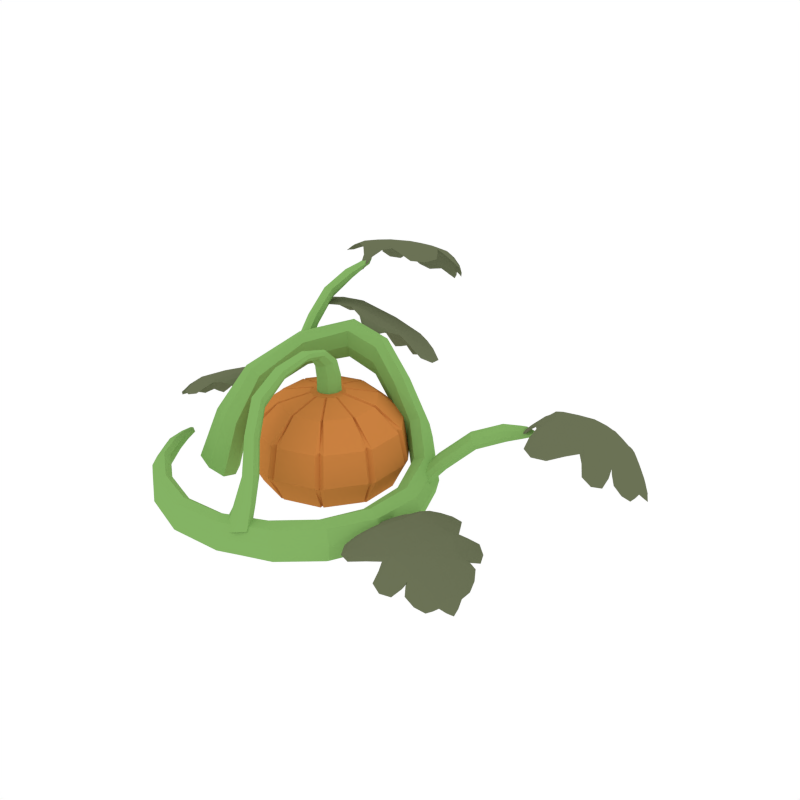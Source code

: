 # Source: Pumpkin_4.blend  (saved by Blender 2.79.0; exported with 4.5.12 LTS)
import bpy
from mathutils import Matrix  # noqa: F401  (used for matrix-valued properties, if any)

bpy.ops.wm.read_factory_settings(use_empty=True)
scene = bpy.context.scene
scene.name = 'Scene'

# ---- collections
col_collection_1 = bpy.data.collections.new('Collection 1'); scene.collection.children.link(col_collection_1)

# ---- materials (node trees are filled in below, after node groups)
mat_orange = bpy.data.materials.new('Orange')
mat_orange.alpha_threshold = 0.0
mat_orange.diffuse_color = (0.6038, 0.2232, 0.05286, 1.0)
mat_orange.roughness = 0.5
mat_green = bpy.data.materials.new('Green')
mat_green.alpha_threshold = 0.0
mat_green.diffuse_color = (0.2316, 0.448, 0.1265, 1.0)
mat_green.roughness = 0.5
mat_darkgreen = bpy.data.materials.new('DarkGreen')
mat_darkgreen.alpha_threshold = 0.0
mat_darkgreen.diffuse_color = (0.1472, 0.1679, 0.09201, 1.0)
mat_darkgreen.roughness = 0.5

# ---- material node trees

# ---- world
world_world = bpy.data.worlds.new('World'); scene.world = world_world
world_world.color = (1.0, 1.0, 1.0)
world_world.use_sun_shadow = False
world_world.sun_shadow_jitter_overblur = 0.0
world_world.cycles.sampling_method = 'NONE'
world_world.cycles.sample_map_resolution = 256

# ---- meshes
me_cylinder = bpy.data.meshes.new('Cylinder')
me_cylinder.from_pydata([(5.296e-09, 0.09004, 0.002406), (3.59e-09, 0.1205, 0.2647), (0.05292, 0.07284, 0.002406), (0.07083, 0.0975, 0.2647), (0.08563, 0.02782, 0.002406), (0.1146, 0.03724, 0.2647), (0.08563, -0.02782, 0.002406), (0.1146, -0.03724, 0.2647), (0.05292, -0.07284, 0.002406), (0.07083, -0.0975, 0.2647), (-2.575e-09, -0.09004, 0.002406), (-6.945e-09, -0.1205, 0.2647), (-0.05292, -0.07284, 0.002406), (-0.07083, -0.0975, 0.2647), (-0.08563, -0.02782, 0.002406), (-0.1146, -0.03724, 0.2647), (-0.08563, 0.02782, 0.002406), (-0.1146, 0.03724, 0.2647), (-0.05292, 0.07284, 0.002406), (-0.07083, 0.0975, 0.2647), (3.803e-09, 0.169, 0.04235), (0.09936, 0.1368, 0.04235), (0.1608, 0.05224, 0.04235), (0.1608, -0.05224, 0.04235), (0.09936, -0.1368, 0.04235), (-1.097e-08, -0.169, 0.04235), (-0.09936, -0.1368, 0.04235), (-0.1608, -0.05224, 0.04235), (-0.1608, 0.05224, 0.04235), (-0.09936, 0.1368, 0.04235), (2.146e-09, 0.2099, 0.1126), (0.1234, 0.1698, 0.1126), (0.1996, 0.06486, 0.1126), (0.1996, -0.06486, 0.1126), (0.1234, -0.1698, 0.1126), (-1.62e-08, -0.2099, 0.1126), (-0.1234, -0.1698, 0.1126), (-0.1996, -0.06486, 0.1126), (-0.1996, 0.06486, 0.1126), (-0.1234, 0.1698, 0.1126), (1.13e-09, 0.19, 0.21), (0.1117, 0.1537, 0.21), (0.1807, 0.05872, 0.21), (0.1807, -0.05872, 0.21), (0.1117, -0.1537, 0.21), (-1.548e-08, -0.19, 0.21), (-0.1117, -0.1537, 0.21), (-0.1807, -0.05872, 0.21), (-0.1807, 0.05872, 0.21), (-0.1117, 0.1537, 0.21), (0.02107, 0.029, 0.2851), (4.031e-09, 0.03584, 0.2851), (0.03409, 0.01108, 0.2851), (0.03409, -0.01108, 0.2851), (0.02107, -0.029, 0.2851), (8.973e-10, -0.03584, 0.2851), (-0.02107, -0.029, 0.2851), (-0.03409, -0.01108, 0.2851), (-0.03409, 0.01108, 0.2851), (-0.02107, 0.029, 0.2851), (0.1728, 0.05224, 0.04235), (0.09768, 0.02782, 0.002406), (0.09768, -0.02782, 0.002406), (0.1267, -0.03724, 0.2647), (0.1267, 0.03724, 0.2647), (0.1728, -0.05224, 0.04235), (0.2105, 0.05682, 0.1186), (0.2105, -0.05682, 0.1186), (0.1939, 0.05145, 0.204), (0.1939, -0.05145, 0.204), (0.04614, -0.01108, 0.2851), (0.04614, 0.01108, 0.2851), (0.1704, -0.05921, 0.04443), (0.09523, -0.0348, 0.004488), (0.06252, -0.07982, 0.004488), (0.08044, -0.1045, 0.2668), (0.1242, -0.04422, 0.2668), (0.109, -0.1437, 0.04443), (0.2035, -0.07765, 0.1207), (0.1367, -0.1696, 0.1207), (0.187, -0.07227, 0.2061), (0.1265, -0.1555, 0.2061), (0.03067, -0.03597, 0.2872), (0.04369, -0.01805, 0.2872), (0.103, -0.148, 0.04443), (0.05659, -0.08413, 0.004488), (0.003667, -0.1013, 0.004488), (0.003667, -0.1318, 0.2668), (0.0745, -0.1088, 0.2668), (0.003667, -0.1803, 0.04443), (0.119, -0.1825, 0.1207), (0.01095, -0.2176, 0.1207), (0.1088, -0.1684, 0.2061), (0.01095, -0.2002, 0.2061), (0.003667, -0.04713, 0.2872), (0.02473, -0.04028, 0.2872), (-0.003667, -0.1803, 0.04443), (-0.003667, -0.1013, 0.004488), (-0.05659, -0.08413, 0.004488), (-0.0745, -0.1088, 0.2668), (-0.003667, -0.1318, 0.2668), (-0.103, -0.148, 0.04443), (-0.01095, -0.2176, 0.1207), (-0.119, -0.1825, 0.1207), (-0.01095, -0.2002, 0.2061), (-0.1088, -0.1684, 0.2061), (-0.02473, -0.04028, 0.2872), (-0.003667, -0.04713, 0.2872), (-0.109, -0.1437, 0.04443), (-0.06252, -0.07982, 0.004488), (-0.09523, -0.0348, 0.004488), (-0.1242, -0.04422, 0.2668), (-0.08044, -0.1045, 0.2668), (-0.1704, -0.05921, 0.04443), (-0.133, -0.1768, 0.1146), (-0.2092, -0.07183, 0.1146), (-0.1213, -0.1607, 0.2121), (-0.1903, -0.0657, 0.2121), (-0.04369, -0.01805, 0.2872), (-0.03067, -0.03597, 0.2872), (-0.1726, -0.05224, 0.04443), (-0.0975, -0.02782, 0.004488), (-0.0975, 0.02782, 0.004488), (-0.1265, 0.03724, 0.2668), (-0.1265, -0.03724, 0.2668), (-0.1726, 0.05224, 0.04443), (-0.2103, -0.05682, 0.1207), (-0.2103, 0.05682, 0.1207), (-0.1938, -0.05145, 0.2061), (-0.1938, 0.05145, 0.2061), (-0.04595, 0.01108, 0.2872), (-0.04595, -0.01108, 0.2872), (-0.1704, 0.05921, 0.04443), (-0.09523, 0.0348, 0.004488), (-0.06252, 0.07982, 0.004488), (-0.08044, 0.1045, 0.2668), (-0.1242, 0.04422, 0.2668), (-0.109, 0.1437, 0.04443), (-0.2035, 0.07765, 0.1207), (-0.1367, 0.1696, 0.1207), (-0.187, 0.07227, 0.2061), (-0.1265, 0.1555, 0.2061), (-0.03067, 0.03597, 0.2872), (-0.04369, 0.01805, 0.2872), (-0.01095, 0.2002, 0.2061), (-0.003667, 0.1318, 0.2668), (-0.103, 0.148, 0.04443), (-0.05659, 0.08413, 0.004488), (-0.003667, 0.1013, 0.004488), (-0.0745, 0.1088, 0.2668), (-0.003667, 0.1803, 0.04443), (-0.119, 0.1825, 0.1207), (-0.01095, 0.2176, 0.1207), (-0.1088, 0.1684, 0.2061), (-0.003667, 0.04713, 0.2872), (-0.02473, 0.04028, 0.2872), (0.003667, 0.1013, 0.004488), (0.05659, 0.08413, 0.004488), (0.0745, 0.1088, 0.2668), (0.003667, 0.1318, 0.2668), (0.01095, 0.2002, 0.2061), (0.103, 0.148, 0.04443), (0.003667, 0.1803, 0.04443), (0.119, 0.1825, 0.1207), (0.01095, 0.2176, 0.1207), (0.1088, 0.1684, 0.2061), (0.02473, 0.04028, 0.2872), (0.003667, 0.04713, 0.2872), (0.109, 0.1437, 0.04443), (0.06252, 0.07982, 0.004488), (0.09523, 0.0348, 0.004488), (0.1242, 0.04422, 0.2668), (0.08044, 0.1045, 0.2668), (0.1704, 0.05921, 0.04443), (0.1367, 0.1696, 0.1207), (0.2035, 0.07765, 0.1207), (0.1265, 0.1555, 0.2061), (0.187, 0.07227, 0.2061), (0.04369, 0.01805, 0.2872), (0.03067, 0.03597, 0.2872), (0.2033, -0.2498, 0.1019), (0.1961, 0.1332, 0.2189), (-0.1588, 0.06594, 0.3793), (-0.2743, -0.1204, 0.1692), (0.2285, -0.2631, -0.001048), (0.1827, 0.1526, 0.102), (-0.1745, 0.1053, 0.2832), (-0.2982, -0.03779, 0.119), (0.2185, 0.1612, 0.1594), (-0.0239, -0.359, 0.04068), (-0.223, -0.09175, 0.1405), (-0.139, 0.064, 0.3211), (0.01746, 0.1578, 0.3144), (0.2456, -0.2699, 0.05208), (-0.3495, -0.06641, 0.1478), (0.2457, -0.0209, 0.05918), (-0.1942, 0.1073, 0.3414), (-0.3012, -0.3562, 0.03055), (-0.003222, -0.4069, 0.04216), (-0.006353, -0.3934, -0.006061), (-0.02077, -0.3725, 0.0889), (0.1603, 0.1246, 0.1615), (0.02731, 0.2184, 0.3359), (0.01274, 0.2015, 0.2686), (0.03203, 0.1747, 0.3817), (0.1862, -0.243, 0.04875), (0.3185, -0.01337, 0.05124), (0.2847, -0.01457, -0.002393), (0.2796, -0.0197, 0.1128), (-0.4793, -0.1705, 0.02817), (-0.2945, -0.3419, -0.007548), (-0.2764, -0.3118, 0.03656), (-0.2832, -0.3261, 0.07465), (-0.4964, -0.05306, 0.0281), (-0.4667, -0.1602, 0.003608), (-0.4366, -0.14, 0.03221), (-0.4492, -0.1503, 0.05677), (-0.02703, -0.2698, 0.2503), (-0.04427, -0.1451, 0.3815), (-0.01319, -0.2492, 0.2375), (0.01798, -0.2658, 0.263), (0.004149, -0.2864, 0.2759), (-0.02068, -0.03023, 0.3963), (-0.03014, -0.1395, 0.3621), (0.002951, -0.1513, 0.3856), (-0.01117, -0.1569, 0.405), (-0.2146, 0.1497, 0.3797), (-0.2203, 0.3098, 0.472), (-0.2076, 0.1678, 0.3573), (-0.1797, 0.1599, 0.3856), (-0.1867, 0.1418, 0.408), (-0.1732, 0.374, 0.5025), (-0.2108, 0.3189, 0.4553), (-0.1827, 0.307, 0.4683), (-0.1921, 0.298, 0.4849), (0.2868, 0.09583, 0.1557), (0.4163, 0.1899, 0.248), (0.2826, 0.1223, 0.1431), (0.3151, 0.1005, 0.1326), (0.3192, 0.07395, 0.1452), (0.4918, 0.229, 0.2413), (0.4138, 0.2057, 0.2341), (0.4339, 0.1879, 0.2146), (0.4365, 0.1722, 0.2285), (-0.02074, 0.001019, 0.3195), (-0.005796, -0.04534, 0.3895), (0.02559, -0.03591, 0.4053), (0.0107, -0.02079, 0.4121), (-0.005852, -0.02237, 0.3232), (0.02553, 0.004496, 0.3313), (0.01064, 0.02789, 0.3275), (0.06259, -0.3295, 0.126), (0.04364, -0.3566, 0.1268), (-0.0001834, -0.3474, 0.1024), (0.01877, -0.3202, 0.1016), (0.2513, -0.02191, 0.1026), (0.1023, -0.3276, 0.0959), (0.02657, 0.1573, 0.3612), (0.2294, -0.2613, 0.0898), (0.2175, 0.1486, 0.2023), (-0.1402, 0.0561, 0.3613), (0.2519, 0.08641, 0.1421), (-0.1812, 0.08562, 0.3733), (-0.2283, -0.1204, 0.1612), (-0.06276, 0.1597, 0.4121), (-0.3263, -0.0997, 0.1648), (-0.236, -0.04716, 0.2945), (-0.2933, -0.1736, 0.02369), (0.2583, -0.018, 0.01374), (0.1299, -0.3475, -0.001965), (0.01081, 0.1735, 0.2729), (0.247, -0.2717, 0.01352), (0.205, 0.1646, 0.117), (-0.1516, 0.08272, 0.2859), (0.2473, 0.0997, 0.02337), (-0.1934, 0.1181, 0.3045), (-0.2493, -0.05677, 0.1216), (-0.07996, 0.1908, 0.303), (-0.3411, -0.03946, 0.129), (-0.2531, 0.008093, 0.2187), (-0.3265, -0.058, 0.00184), (0.2859, 0.1047, 0.07807), (-0.08134, 0.2065, 0.3713), (0.09287, -0.3172, 0.04412), (0.1393, -0.3579, 0.04981), (-0.23, -0.1343, 0.00891), (-0.1985, -0.03151, 0.2514), (-0.06138, 0.144, 0.3439), (-0.3898, -0.09728, 0.01662), (0.2134, 0.08137, 0.08738), (-0.2906, -0.007557, 0.2618), (-0.1534, -0.3751, 0.08159), (-0.1559, -0.3939, -0.009275), (-0.1513, -0.36, 0.03823), (-0.1581, -0.409, 0.03409), (-0.01585, -0.3723, 0.005028), (-0.02679, -0.3577, 0.07671), (-0.01115, -0.3925, 0.07736), (-0.0004636, -0.4094, 0.006591), (0.1714, 0.1227, 0.2063), (0.03267, 0.1988, 0.3739), (0.1638, 0.1358, 0.1162), (0.01949, 0.2228, 0.2925), (0.0929, 0.1398, 0.2483), (0.1284, 0.1883, 0.2578), (0.1011, 0.1759, 0.1962), (0.1201, 0.1522, 0.3099), (0.1835, -0.2415, 0.08822), (0.3091, -0.0162, 0.09419), (0.2037, -0.2512, 0.01011), (0.3097, -0.01242, 0.01028), (0.2418, -0.1423, 0.05396), (0.308, -0.152, 0.05166), (0.2825, -0.1492, -0.001721), (0.2673, -0.1451, 0.1073), (-0.3889, -0.2447, 0.06681), (-0.4041, -0.2574, -0.002659), (-0.3785, -0.2324, 0.03483), (-0.4144, -0.2696, 0.02932), (-0.2937, -0.3438, 0.06174), (-0.3026, -0.3575, 0.0008632), (-0.2835, -0.3224, 0.004592), (-0.2755, -0.3123, 0.06702), (-0.4799, -0.07556, 0.04403), (-0.4938, -0.08166, 0.01321), (-0.4697, -0.06873, 0.02964), (-0.504, -0.08849, 0.0276), (-0.4668, -0.1623, 0.04835), (-0.4811, -0.1711, 0.009), (-0.4479, -0.1468, 0.01151), (-0.436, -0.1408, 0.0519), (0.03265, -0.3246, 0.194), (0.01547, -0.2865, 0.1662), (0.048, -0.3006, 0.1902), (0.0001218, -0.3105, 0.1699), (-0.01831, -0.2333, 0.3528), (-0.03811, -0.2023, 0.306), (-0.004636, -0.2182, 0.3323), (-0.05178, -0.2173, 0.3265), (-0.01423, -0.2827, 0.2664), (-0.02858, -0.2558, 0.2374), (0.006523, -0.2518, 0.2471), (0.01819, -0.2807, 0.2758), (0.005258, -0.07887, 0.4267), (-0.01185, -0.08066, 0.3939), (0.01996, -0.08417, 0.4132), (-0.02655, -0.07536, 0.4073), (-0.03043, -0.1522, 0.3979), (-0.0463, -0.1396, 0.3661), (-0.009245, -0.1438, 0.3689), (0.003343, -0.1573, 0.4013), (-0.154, 0.05349, 0.3575), (-0.175, 0.07999, 0.2979), (-0.1488, 0.07619, 0.3334), (-0.1802, 0.05729, 0.3219), (-0.2044, 0.2249, 0.4525), (-0.2247, 0.2495, 0.4116), (-0.1959, 0.2385, 0.4324), (-0.2332, 0.236, 0.4317), (-0.2019, 0.1417, 0.3994), (-0.2186, 0.1603, 0.3616), (-0.1914, 0.1688, 0.3658), (-0.1767, 0.1483, 0.404), (-0.1737, 0.3509, 0.5025), (-0.1868, 0.3643, 0.4864), (-0.1664, 0.3556, 0.4921), (-0.1941, 0.3597, 0.4968), (-0.2079, 0.3018, 0.4824), (-0.2232, 0.3171, 0.4606), (-0.1938, 0.3155, 0.4575), (-0.181, 0.2993, 0.48), (0.2648, 0.02085, 0.0701), (0.2221, 0.074, 0.06361), (0.2604, 0.05223, 0.0593), (0.2265, 0.04262, 0.0744), (0.3757, 0.1251, 0.2036), (0.3457, 0.1673, 0.2056), (0.3721, 0.1464, 0.1897), (0.3493, 0.146, 0.2194), (0.3044, 0.07872, 0.1532), (0.2762, 0.1141, 0.1523), (0.2982, 0.1185, 0.1343), (0.3248, 0.08128, 0.1366), (0.4817, 0.2089, 0.2359), (0.4686, 0.229, 0.2417), (0.4805, 0.2178, 0.2256), (0.4698, 0.2201, 0.2519), (0.4273, 0.1774, 0.2412), (0.4097, 0.202, 0.2465), (0.4235, 0.201, 0.2203), (0.4399, 0.1754, 0.2172), (0.01066, 0.01543, 0.3747), (-0.005838, -0.02783, 0.3616), (0.02555, -0.006397, 0.3739), (-0.02073, -0.006, 0.3623), (-0.00787, -0.0218, 0.4059), (-0.02193, -0.04008, 0.389), (0.01446, -0.04447, 0.3956), (0.02514, -0.02592, 0.4127), (0.01064, 0.02847, 0.2756), (-0.005852, -0.02295, 0.2796), (0.02553, 0.006081, 0.2831), (-0.02074, -0.0005657, 0.2721), (-0.007925, 0.0202, 0.3226), (-0.02199, -0.01729, 0.3193), (0.01441, -0.01489, 0.3282), (0.02509, 0.02301, 0.3314), (0.04588, -0.3854, 0.06697), (0.009381, -0.3523, 0.04035), (0.06947, -0.3553, 0.06605), (-0.01422, -0.3823, 0.04127), (0.04605, -0.3176, 0.1139), (0.06344, -0.3458, 0.1321), (0.01762, -0.3583, 0.1151), (-0.002293, -0.3319, 0.09553), (0.08808, -0.3151, 0.08174), (0.1234, -0.3451, 0.08559), (0.2803, 0.09664, 0.1223), (0.2224, 0.07949, 0.1322), (-0.05648, 0.1422, 0.3904), (-0.07334, 0.1849, 0.4066), (-0.2719, -0.03165, 0.2879), (-0.2043, -0.04885, 0.2822), (-0.2323, -0.1752, 0.01924), (-0.3626, -0.1431, 0.02267), (0.1093, -0.3294, 0.007932), (0.1436, -0.3605, 0.0126), (0.2733, 0.107, 0.03615), (0.2225, 0.08909, 0.04027), (-0.07127, 0.1614, 0.3042), (-0.08435, 0.2124, 0.3291), (-0.2862, 0.01055, 0.233), (-0.2158, -0.00818, 0.2233), (-0.2676, -0.08421, 0.0005059), (-0.3771, -0.0607, 0.008636), (-0.1562, -0.395, 0.06834), (-0.1513, -0.3599, 0.07213), (-0.1582, -0.4108, 0.0008802), (-0.153, -0.3724, 0.003286), (0.1041, 0.1383, 0.2933), (0.1314, 0.172, 0.2982), (0.09054, 0.1534, 0.2057), (0.1165, 0.1925, 0.215), (0.2433, -0.1421, 0.09543), (0.2951, -0.1491, 0.09199), (0.2569, -0.145, 0.01192), (0.3043, -0.1524, 0.0119), (-0.4038, -0.2594, 0.0557), (-0.3777, -0.2331, 0.06055), (-0.4161, -0.2705, 0.004312), (-0.3883, -0.241, 0.007736), (-0.4864, -0.1035, 0.04077), (-0.4622, -0.08855, 0.0428), (-0.497, -0.109, 0.01548), (-0.4717, -0.09283, 0.01706), (0.01314, -0.323, 0.1832), (0.04785, -0.3167, 0.1978), (-0.0009323, -0.2955, 0.1617), (0.03617, -0.287, 0.1776), (-0.03769, -0.2287, 0.3447), (-0.003873, -0.2301, 0.3492), (-0.05408, -0.2062, 0.3098), (-0.01718, -0.2061, 0.3139), (-0.01348, -0.07578, 0.4202), (0.01972, -0.08241, 0.4249), (-0.028, -0.07715, 0.3959), (0.008564, -0.08372, 0.4001), (-0.168, 0.05032, 0.3457), (-0.1453, 0.06328, 0.3544), (-0.1845, 0.06898, 0.301), (-0.1602, 0.08438, 0.3096), (-0.2203, 0.2274, 0.447), (-0.1935, 0.2286, 0.4479), (-0.2367, 0.2451, 0.4166), (-0.2076, 0.2477, 0.4168), (-0.1909, 0.3409, 0.4964), (-0.1707, 0.3382, 0.4936), (-0.2014, 0.3513, 0.4828), (-0.1801, 0.349, 0.4797), (0.2472, 0.02441, 0.07477), (0.2717, 0.03057, 0.06381), (0.2142, 0.06322, 0.07026), (0.2406, 0.07149, 0.05858), (0.3638, 0.1305, 0.2144), (0.3802, 0.1302, 0.1932), (0.3405, 0.1615, 0.2169), (0.3583, 0.1626, 0.1937), (0.4634, 0.2039, 0.2442), (0.4718, 0.2022, 0.2256), (0.4523, 0.22, 0.2486), (0.4612, 0.2187, 0.229), (-0.007911, 0.01008, 0.3687), (0.0251, 0.009969, 0.3774), (-0.02197, -0.02218, 0.3589), (0.01442, -0.02266, 0.3676), (-0.007925, 0.01945, 0.272), (0.02509, 0.02463, 0.2801), (-0.02199, -0.01892, 0.275), (0.01441, -0.01413, 0.2832), (0.01064, -0.3911, 0.05465), (0.07198, -0.3714, 0.07264), (-0.01816, -0.3668, 0.03409), (0.04604, -0.346, 0.05327), (-0.05442, 0.2409, 0.3746), (-0.07633, 0.3171, 0.3637), (-0.1067, 0.399, 0.3239), (-0.1373, 0.4454, 0.268), (-0.1629, 0.4696, 0.2136), (-0.05307, 0.2001, 0.3496), (-0.1938, 0.2671, 0.3966), (0.0515, 0.3204, 0.3071), (-0.2349, 0.3694, 0.3425), (-0.003543, 0.4205, 0.2568), (-0.2141, 0.4262, 0.2808), (-0.07464, 0.4573, 0.2265), (-0.3274, -0.02471, 0.2201), (-0.3779, 0.0009181, 0.2148), (-0.4344, 0.03423, 0.1889), (-0.4699, 0.05562, 0.1477), (-0.4909, 0.06896, 0.1058), (-0.3034, -0.03416, 0.1995), (-0.4095, -0.09235, 0.1988), (-0.3133, 0.08502, 0.2116), (-0.4809, -0.0516, 0.1625), (-0.3893, 0.1173, 0.1743), (-0.4973, 0.002763, 0.1328), (-0.4419, 0.106, 0.1379), (0.3215, -0.1223, 0.08244), (0.3872, -0.1387, 0.08431), (0.4643, -0.1628, 0.0629), (0.5166, -0.1782, 0.02003), (0.5504, -0.1881, -0.02584), (0.2939, -0.1177, 0.05444), (0.4034, -0.0235, 0.06766), (0.3335, -0.2517, 0.07346), (0.5012, -0.05217, 0.03605), (0.4346, -0.2695, 0.04173), (0.5376, -0.1103, 0.004847), (0.4984, -0.243, 0.005876), (0.5021, 0.235, 0.2668), (0.5763, 0.2607, 0.267), (0.6656, 0.2807, 0.2411), (0.7261, 0.2905, 0.1916), (0.7654, 0.2936, 0.1395), (0.4725, 0.2162, 0.2365), (0.5249, 0.3759, 0.2296), (0.5905, 0.1199, 0.2763), (0.6374, 0.4027, 0.1908), (0.6998, 0.159, 0.2364), (0.7067, 0.3648, 0.1624), (0.747, 0.2163, 0.1873), (-0.1806, 0.3873, 0.5213), (-0.1663, 0.4672, 0.5223), (-0.1412, 0.5574, 0.4958), (-0.1205, 0.6169, 0.4454), (-0.1043, 0.6536, 0.3925), (-0.1801, 0.3505, 0.4896), (-0.2919, 0.4727, 0.4855), (-0.03643, 0.4159, 0.5314), (-0.2605, 0.5872, 0.4469), (-0.01921, 0.5338, 0.4902), (-0.1924, 0.6333, 0.4169), (-0.04725, 0.6028, 0.4399), (-0.05136, 0.2399, 0.3833), (-0.07553, 0.3173, 0.3729), (-0.1077, 0.4003, 0.3324), (-0.1403, 0.4479, 0.2752), (-0.1676, 0.4726, 0.2195), (-0.04831, 0.1982, 0.3575), (-0.1945, 0.2675, 0.4061), (0.05462, 0.32, 0.3158), (-0.2388, 0.3712, 0.3507), (-0.001302, 0.4212, 0.2646), (-0.2197, 0.4289, 0.2871), (-0.07637, 0.4601, 0.2318), (-0.3259, -0.02529, 0.2288), (-0.3808, 0.001824, 0.2237), (-0.4397, 0.03601, 0.1964), (-0.4769, 0.05804, 0.1533), (-0.4987, 0.07162, 0.1103), (-0.2981, -0.03604, 0.2071), (-0.412, -0.09181, 0.2078), (-0.3149, 0.08574, 0.2209), (-0.4871, -0.0498, 0.1692), (-0.3946, 0.1195, 0.1817), (-0.505, 0.005194, 0.1374), (-0.4494, 0.1088, 0.1427), (0.3189, -0.1214, 0.09086), (0.3891, -0.1393, 0.09357), (0.4688, -0.1642, 0.07095), (0.5231, -0.1803, 0.02653), (0.5576, -0.1905, -0.02038), (0.2876, -0.1157, 0.06119), (0.4043, -0.02353, 0.07705), (0.3345, -0.2522, 0.08286), (0.5062, -0.05347, 0.04382), (0.4396, -0.2714, 0.04935), (0.5447, -0.1124, 0.01053), (0.5054, -0.2455, 0.01136), (0.4992, 0.2359, 0.2754), (0.5772, 0.2606, 0.2764), (0.6691, 0.28, 0.2495), (0.7319, 0.2892, 0.1987), (0.7722, 0.2919, 0.1455), (0.4665, 0.2179, 0.2435), (0.5238, 0.3767, 0.2389), (0.5917, 0.1195, 0.2857), (0.6402, 0.4026, 0.1994), (0.705, 0.1574, 0.2441), (0.7129, 0.3636, 0.1688), (0.7539, 0.2143, 0.1931), (-0.1819, 0.3873, 0.5306), (-0.168, 0.4679, 0.5316), (-0.1429, 0.5584, 0.5047), (-0.1221, 0.6184, 0.4539), (-0.106, 0.6555, 0.4007), (-0.181, 0.3499, 0.4987), (-0.2956, 0.4739, 0.4941), (-0.03603, 0.4159, 0.5409), (-0.265, 0.5892, 0.4546), (-0.01754, 0.5339, 0.4993), (-0.197, 0.6358, 0.424), (-0.04556, 0.6035, 0.4483), (-0.01031, 0.2494, 0.3635), (-0.09547, 0.2314, 0.3944), (-0.1515, 0.4769, 0.2017), (-0.1859, 0.4697, 0.214), (-0.05244, 0.1793, 0.3389), (-0.06418, 0.1964, 0.3585), (-0.0372, 0.202, 0.3486), (0.1006, 0.3057, 0.2842), (-0.2309, 0.2348, 0.4047), (-0.2245, 0.3108, 0.3918), (-0.1638, 0.2238, 0.4108), (0.053, 0.2702, 0.3321), (0.05311, 0.3702, 0.2908), (0.02116, 0.4247, 0.223), (-0.2854, 0.3584, 0.3353), (-0.2349, 0.3987, 0.3205), (-0.2388, 0.3419, 0.3727), (0.02487, 0.3987, 0.2762), (-0.02971, 0.443, 0.2453), (-0.06495, 0.4596, 0.2058), (-0.2423, 0.4197, 0.2772), (-0.2103, 0.449, 0.2439), (-0.2236, 0.4062, 0.3241), (-0.03591, 0.4462, 0.2557), (-0.1151, 0.4712, 0.2026), (-0.31, 0.005412, 0.2266), (-0.3433, -0.05541, 0.2222), (-0.4901, 0.08429, 0.1023), (-0.5037, 0.05959, 0.1004), (-0.289, -0.04102, 0.1907), (-0.306, -0.04468, 0.2026), (-0.2955, -0.02552, 0.204), (-0.2807, 0.1109, 0.2089), (-0.4103, -0.1271, 0.1916), (-0.4491, -0.08456, 0.1933), (-0.3724, -0.09961, 0.2133), (-0.2876, 0.056, 0.2246), (-0.3406, 0.1148, 0.2078), (-0.3786, 0.1432, 0.1591), (-0.4992, -0.07807, 0.1433), (-0.4967, -0.02908, 0.1518), (-0.4713, -0.07232, 0.1799), (-0.368, 0.1176, 0.1936), (-0.4159, 0.1192, 0.1624), (-0.4387, 0.12, 0.1273), (-0.5081, -0.01091, 0.1224), (-0.5063, 0.02882, 0.1118), (-0.4959, -0.02087, 0.1584), (-0.4221, 0.1143, 0.1682), (-0.4692, 0.1005, 0.1124), (0.3082, -0.161, 0.08765), (0.3322, -0.08265, 0.08565), (0.5529, -0.2066, -0.03017), (0.5627, -0.1747, -0.031), (0.2776, -0.1128, 0.0411), (0.2945, -0.1044, 0.0575), (0.287, -0.1291, 0.05813), (0.3028, -0.2896, 0.06546), (0.3966, 0.01671, 0.05769), (0.4512, -0.02276, 0.06638), (0.3566, -0.02428, 0.07832), (0.2953, -0.2246, 0.08341), (0.3727, -0.2792, 0.07291), (0.4307, -0.3022, 0.02222), (0.5178, -0.01737, 0.01488), (0.5256, -0.07452, 0.02583), (0.4818, -0.03112, 0.05404), (0.407, -0.2756, 0.06032), (0.4672, -0.2654, 0.03076), (0.4989, -0.2604, -0.007312), (0.5475, -0.09237, -0.006641), (0.5566, -0.1386, -0.01819), (0.5257, -0.08412, 0.03357), (0.4725, -0.2582, 0.03809), (0.5313, -0.2304, -0.02086), (0.5124, 0.1913, 0.2792), (0.489, 0.2795, 0.263), (0.7782, 0.2746, 0.1374), (0.7687, 0.3104, 0.1309), (0.4548, 0.2101, 0.2216), (0.4657, 0.2309, 0.2374), (0.4732, 0.2031, 0.2426), (0.5835, 0.06332, 0.2748), (0.494, 0.4074, 0.2123), (0.5697, 0.4039, 0.2241), (0.4789, 0.3487, 0.2443), (0.5377, 0.1236, 0.2853), (0.6446, 0.1158, 0.2767), (0.7155, 0.1205, 0.2197), (0.6322, 0.4404, 0.1605), (0.673, 0.3927, 0.1812), (0.6047, 0.4126, 0.2091), (0.676, 0.138, 0.2597), (0.7288, 0.1784, 0.2208), (0.7574, 0.1957, 0.1751), (0.7051, 0.3836, 0.146), (0.7413, 0.3431, 0.1399), (0.6783, 0.3853, 0.1913), (0.7296, 0.1897, 0.2273), (0.7713, 0.2408, 0.1531), (-0.137, 0.3774, 0.5339), (-0.2254, 0.3972, 0.518), (-0.08494, 0.6546, 0.3914), (-0.1204, 0.6625, 0.385), (-0.1813, 0.3339, 0.4755), (-0.1946, 0.3534, 0.4916), (-0.1665, 0.3471, 0.4967), (0.009849, 0.3831, 0.5301), (-0.3355, 0.4601, 0.4679), (-0.2973, 0.5263, 0.4797), (-0.2902, 0.4203, 0.4999), (-0.06456, 0.37, 0.5405), (-0.007898, 0.4618, 0.5318), (0.0207, 0.5286, 0.474), (-0.2988, 0.5997, 0.4165), (-0.2378, 0.6143, 0.4367), (-0.2877, 0.5622, 0.4648), (-0.01271, 0.5009, 0.5143), (-0.02405, 0.5667, 0.4752), (-0.02619, 0.6008, 0.4287), (-0.2134, 0.6393, 0.4011), (-0.1614, 0.653, 0.3946), (-0.228, 0.6161, 0.4463), (-0.03348, 0.5729, 0.4813), (-0.05933, 0.6334, 0.4069), (-0.06151, 0.2705, 0.3771), (-0.02216, 0.2475, 0.3641), (-0.05247, 0.2202, 0.3631), (-0.0859, 0.234, 0.3873), (-0.09325, 0.3652, 0.3431), (-0.003966, 0.3267, 0.3347), (-0.1461, 0.2959, 0.3867), (-0.1201, 0.4239, 0.3007), (-0.04077, 0.4131, 0.2923), (-0.1788, 0.3828, 0.3434), (-0.1532, 0.4614, 0.2357), (-0.09556, 0.454, 0.2481), (-0.1825, 0.435, 0.2807), (-0.1532, 0.4743, 0.2033), (-0.1789, 0.4689, 0.2124), (-0.05386, 0.185, 0.3396), (-0.06262, 0.1978, 0.3543), (-0.04234, 0.202, 0.3469), (0.08728, 0.3096, 0.2878), (-0.2214, 0.2427, 0.4003), (-0.2164, 0.2997, 0.3907), (-0.1713, 0.2346, 0.4049), (0.05182, 0.2829, 0.3236), (0.05196, 0.3579, 0.2927), (0.01408, 0.4235, 0.2296), (-0.2715, 0.3606, 0.3352), (-0.2338, 0.3908, 0.324), (-0.237, 0.3484, 0.363), (0.01708, 0.4041, 0.2693), (-0.02361, 0.4371, 0.2463), (-0.06695, 0.4582, 0.21), (-0.2336, 0.4206, 0.2768), (-0.2098, 0.4426, 0.2516), (-0.2199, 0.4106, 0.3116), (-0.04536, 0.4484, 0.2469), (-0.1043, 0.467, 0.2073), (-0.3463, -0.01648, 0.2228), (-0.3147, -0.001987, 0.2228), (-0.3152, -0.02889, 0.2109), (-0.3397, -0.04757, 0.2195), (-0.4111, 0.02024, 0.2016), (-0.3459, 0.05116, 0.2161), (-0.4017, -0.05161, 0.2087), (-0.4525, 0.04524, 0.1724), (-0.4073, 0.08421, 0.1874), (-0.4618, -0.01643, 0.1803), (-0.4836, 0.06399, 0.1228), (-0.4525, 0.08717, 0.1466), (-0.4871, 0.02345, 0.1426), (-0.4884, 0.07978, 0.1021), (-0.4985, 0.06127, 0.1007), (-0.294, -0.03879, 0.1911), (-0.3067, -0.04158, 0.2), (-0.2988, -0.02722, 0.201), (-0.2886, 0.1043, 0.2072), (-0.4096, -0.1185, 0.191), (-0.4384, -0.08669, 0.1925), (-0.3812, -0.09787, 0.2073), (-0.2937, 0.06312, 0.219), (-0.3333, 0.1071, 0.2064), (-0.3799, 0.1361, 0.1612), (-0.4929, -0.07193, 0.1465), (-0.4911, -0.03522, 0.1529), (-0.4723, -0.06754, 0.1738), (-0.3722, 0.1171, 0.1868), (-0.4078, 0.1181, 0.1637), (-0.4375, 0.1157, 0.129), (-0.5033, -0.008131, 0.1241), (-0.5021, 0.02167, 0.116), (-0.4944, -0.01554, 0.1508), (-0.4253, 0.1115, 0.1593), (-0.4605, 0.1012, 0.1177), (0.3453, -0.1267, 0.08868), (0.3122, -0.1515, 0.08424), (0.3072, -0.1208, 0.06966), (0.3301, -0.09277, 0.08274), (0.432, -0.1526, 0.07411), (0.3623, -0.2045, 0.08256), (0.4028, -0.07233, 0.07918), (0.4904, -0.1708, 0.04632), (0.4454, -0.227, 0.05858), (0.4851, -0.09757, 0.05521), (0.5382, -0.1843, -0.007007), (0.5046, -0.2189, 0.01714), (0.5294, -0.1369, 0.01559), (0.5504, -0.2013, -0.0304), (0.5577, -0.1775, -0.03103), (0.2834, -0.1146, 0.04289), (0.2959, -0.1082, 0.05505), (0.2903, -0.1268, 0.05553), (0.3104, -0.28, 0.06508), (0.3983, 0.006574, 0.0578), (0.4389, -0.0229, 0.06439), (0.3682, -0.02411, 0.07328), (0.3047, -0.2313, 0.07853), (0.3625, -0.2722, 0.07074), (0.4303, -0.2935, 0.02529), (0.5123, -0.02572, 0.01831), (0.5181, -0.06854, 0.02656), (0.4856, -0.03612, 0.04749), (0.4128, -0.2736, 0.05365), (0.4576, -0.2659, 0.03171), (0.4969, -0.2554, -0.005143), (0.5431, -0.09631, -0.004973), (0.55, -0.131, -0.01377), (0.527, -0.09019, 0.02489), (0.4772, -0.2538, 0.02859), (0.5213, -0.233, -0.01547), (0.5282, 0.2473, 0.273), (0.5105, 0.202, 0.274), (0.4871, 0.2244, 0.2532), (0.493, 0.2681, 0.2618), (0.6281, 0.2726, 0.2545), (0.5907, 0.1833, 0.2771), (0.5526, 0.3317, 0.2499), (0.6959, 0.2862, 0.2218), (0.6849, 0.2082, 0.2477), (0.6478, 0.3533, 0.2207), (0.751, 0.2931, 0.1609), (0.7385, 0.2445, 0.1956), (0.7141, 0.3365, 0.1793), (0.7732, 0.2798, 0.1365), (0.7661, 0.3066, 0.1316), (0.4609, 0.2111, 0.2237), (0.4689, 0.2268, 0.2354), (0.4746, 0.2059, 0.2393), (0.585, 0.07756, 0.2728), (0.5023, 0.3993, 0.2143), (0.5587, 0.3968, 0.2232), (0.4907, 0.3553, 0.2383), (0.5508, 0.1227, 0.2807), (0.6305, 0.117, 0.2743), (0.7101, 0.1306, 0.2221), (0.6328, 0.431, 0.1659), (0.6631, 0.3953, 0.1815), (0.6124, 0.4101, 0.2023), (0.6808, 0.1436, 0.2519), (0.7201, 0.1739, 0.2229), (0.7529, 0.2014, 0.177), (0.7038, 0.3792, 0.1487), (0.731, 0.3489, 0.144), (0.684, 0.3804, 0.1823), (0.7323, 0.1968, 0.2158), (0.7634, 0.2352, 0.1602), (-0.1777, 0.4176, 0.5281), (-0.1478, 0.38, 0.5284), (-0.1798, 0.3679, 0.5068), (-0.2138, 0.3947, 0.5165), (-0.1523, 0.5194, 0.5096), (-0.09176, 0.445, 0.5322), (-0.2398, 0.4779, 0.5056), (-0.1313, 0.5876, 0.476), (-0.06888, 0.5422, 0.5019), (-0.2129, 0.5741, 0.476), (-0.1109, 0.6405, 0.4142), (-0.0753, 0.6074, 0.4488), (-0.1654, 0.627, 0.4334), (-0.08947, 0.6539, 0.3896), (-0.1157, 0.6598, 0.3848), (-0.1808, 0.3382, 0.4768), (-0.1907, 0.3528, 0.4889), (-0.1697, 0.3481, 0.4926), (-0.001998, 0.3914, 0.528), (-0.3235, 0.4629, 0.4702), (-0.295, 0.5126, 0.479), (-0.2897, 0.4331, 0.4941), (-0.05761, 0.3815, 0.5358), (-0.01514, 0.4503, 0.5293), (0.009938, 0.53, 0.4759), (-0.2878, 0.596, 0.4223), (-0.2423, 0.607, 0.4373), (-0.2798, 0.5679, 0.4583), (-0.0147, 0.5091, 0.506), (-0.0233, 0.5585, 0.4767), (-0.03225, 0.6012, 0.4295), (-0.2067, 0.6371, 0.4036), (-0.1681, 0.6474, 0.3984), (-0.2179, 0.6198, 0.4372), (-0.03739, 0.5803, 0.4688), (-0.05668, 0.6256, 0.4131), (-0.05974, 0.2701, 0.3863), (-0.01974, 0.2468, 0.3706), (-0.04826, 0.2186, 0.3714), (-0.08375, 0.2333, 0.3939), (-0.09331, 0.3659, 0.3521), (-0.001957, 0.3266, 0.3438), (-0.1463, 0.2962, 0.3961), (-0.1221, 0.4258, 0.3086), (-0.04003, 0.4141, 0.3006), (-0.1815, 0.3844, 0.3518), (-0.1571, 0.4642, 0.2421), (-0.09765, 0.4565, 0.2547), (-0.1868, 0.4375, 0.2878), (-0.1567, 0.4766, 0.2075), (-0.1827, 0.4712, 0.2169), (-0.05015, 0.1835, 0.3455), (-0.059, 0.1963, 0.3602), (-0.03881, 0.2006, 0.3529), (0.09015, 0.3091, 0.2942), (-0.222, 0.2431, 0.4074), (-0.2173, 0.3002, 0.3977), (-0.1715, 0.2348, 0.412), (0.05422, 0.2825, 0.3302), (0.05423, 0.3576, 0.2992), (0.01645, 0.4239, 0.2352), (-0.2749, 0.3622, 0.3411), (-0.237, 0.3923, 0.33), (-0.2396, 0.3497, 0.3693), (0.01901, 0.4044, 0.2753), (-0.02217, 0.4378, 0.252), (-0.06822, 0.4605, 0.2133), (-0.2384, 0.4228, 0.2809), (-0.2141, 0.4447, 0.2562), (-0.2239, 0.4125, 0.3165), (-0.04625, 0.4503, 0.2512), (-0.1061, 0.4692, 0.2111), (-0.3475, -0.01615, 0.2319), (-0.3136, -0.002394, 0.2294), (-0.3111, -0.03034, 0.219), (-0.3386, -0.04804, 0.226), (-0.4151, 0.02157, 0.21), (-0.3483, 0.05205, 0.2252), (-0.4046, -0.05084, 0.2176), (-0.4589, 0.04742, 0.1789), (-0.4124, 0.08612, 0.1948), (-0.4675, -0.01469, 0.1874), (-0.4911, 0.06655, 0.1278), (-0.4596, 0.08974, 0.1521), (-0.4943, 0.02582, 0.148), (-0.4942, 0.0818, 0.1053), (-0.5044, 0.06326, 0.104), (-0.2898, -0.0403, 0.1965), (-0.3027, -0.04299, 0.2056), (-0.2948, -0.02862, 0.2067), (-0.2894, 0.1047, 0.2143), (-0.4112, -0.1182, 0.198), (-0.4406, -0.08618, 0.1992), (-0.3828, -0.09758, 0.2142), (-0.2947, 0.06357, 0.2261), (-0.3347, 0.1077, 0.2133), (-0.384, 0.1379, 0.1665), (-0.4978, -0.07053, 0.1513), (-0.496, -0.03376, 0.1577), (-0.4767, -0.0663, 0.1791), (-0.3757, 0.1185, 0.1926), (-0.4121, 0.1198, 0.1689), (-0.4433, 0.1179, 0.1321), (-0.5094, -0.006249, 0.127), (-0.508, 0.02355, 0.1192), (-0.5, -0.01377, 0.1543), (-0.4307, 0.1136, 0.1631), (-0.4662, 0.1033, 0.121), (0.3454, -0.1267, 0.09788), (0.3103, -0.1509, 0.09056), (0.3022, -0.1192, 0.0771), (0.3282, -0.09212, 0.08906), (0.4351, -0.1536, 0.08293), (0.3639, -0.2052, 0.09185), (0.4044, -0.07267, 0.08848), (0.4961, -0.1726, 0.05352), (0.45, -0.2287, 0.06651), (0.4896, -0.09886, 0.06321), (0.5451, -0.1866, -0.001077), (0.5112, -0.2211, 0.02336), (0.536, -0.1389, 0.02191), (0.5559, -0.2031, -0.02641), (0.5632, -0.1793, -0.02702), (0.2784, -0.1129, 0.04767), (0.2912, -0.1067, 0.06011), (0.2856, -0.1252, 0.06058), (0.3108, -0.2803, 0.07219), (0.3985, 0.00673, 0.06491), (0.4399, -0.02299, 0.07136), (0.3686, -0.02406, 0.08039), (0.3052, -0.2316, 0.08566), (0.3635, -0.2727, 0.07771), (0.4343, -0.2951, 0.03081), (0.5163, -0.02675, 0.02397), (0.5222, -0.06965, 0.03215), (0.489, -0.03697, 0.05354), (0.4162, -0.275, 0.0596), (0.4617, -0.2674, 0.0372), (0.5025, -0.2574, -0.001517), (0.5487, -0.09793, -0.001143), (0.5555, -0.1326, -0.009668), (0.5322, -0.09168, 0.02931), (0.4824, -0.2556, 0.03286), (0.5267, -0.2349, -0.01151), (0.5277, 0.2476, 0.2822), (0.5083, 0.2027, 0.2803), (0.4821, 0.2258, 0.2608), (0.4908, 0.2688, 0.2683), (0.6302, 0.2723, 0.2636), (0.592, 0.183, 0.2864), (0.5526, 0.332, 0.2593), (0.7008, 0.2852, 0.2295), (0.6893, 0.207, 0.2559), (0.6507, 0.353, 0.2293), (0.7575, 0.2916, 0.1673), (0.7447, 0.2429, 0.2023), (0.7199, 0.3353, 0.1862), (0.7784, 0.2785, 0.1409), (0.7713, 0.3054, 0.136), (0.4561, 0.2125, 0.2287), (0.4644, 0.2281, 0.2407), (0.47, 0.2072, 0.2445), (0.5857, 0.07728, 0.2799), (0.5008, 0.4, 0.2212), (0.558, 0.3973, 0.2301), (0.4898, 0.3559, 0.2453), (0.5513, 0.1225, 0.2878), (0.6319, 0.1166, 0.2813), (0.7144, 0.1293, 0.2275), (0.635, 0.4309, 0.1724), (0.6657, 0.3951, 0.1878), (0.614, 0.4101, 0.2089), (0.6844, 0.1425, 0.2578), (0.7243, 0.1727, 0.2284), (0.7585, 0.1998, 0.1808), (0.7087, 0.3783, 0.1532), (0.7359, 0.3479, 0.1486), (0.6884, 0.3796, 0.1874), (0.7373, 0.1954, 0.2203), (0.7687, 0.2337, 0.1645), (-0.1792, 0.418, 0.5374), (-0.1484, 0.3799, 0.5354), (-0.1809, 0.3675, 0.516), (-0.215, 0.3948, 0.5234), (-0.1539, 0.5203, 0.5188), (-0.09223, 0.4453, 0.5416), (-0.2427, 0.479, 0.5145), (-0.1329, 0.5889, 0.4847), (-0.06879, 0.5427, 0.5111), (-0.2162, 0.5757, 0.4845), (-0.1125, 0.6422, 0.4225), (-0.07519, 0.6085, 0.4575), (-0.1686, 0.629, 0.4414), (-0.09051, 0.6552, 0.3958), (-0.1175, 0.6613, 0.3909), (-0.1815, 0.3377, 0.4836), (-0.1914, 0.3524, 0.4957), (-0.1704, 0.3476, 0.4995), (-0.001341, 0.3912, 0.5352), (-0.3266, 0.4639, 0.4765), (-0.2978, 0.5136, 0.4854), (-0.2925, 0.434, 0.5006), (-0.05734, 0.3814, 0.543), (-0.01482, 0.4503, 0.5365), (0.01193, 0.5298, 0.4825), (-0.2917, 0.5977, 0.4278), (-0.2458, 0.6085, 0.4431), (-0.2831, 0.5694, 0.4643), (-0.01355, 0.5092, 0.5129), (-0.02196, 0.5586, 0.4834), (-0.03023, 0.6016, 0.4356), (-0.2108, 0.6392, 0.4083), (-0.1714, 0.6493, 0.4037), (-0.2214, 0.6217, 0.4425), (-0.03603, 0.5806, 0.4752), (-0.05552, 0.6261, 0.4193), (0.01807, 0.2684, 0.3557), (-0.02958, 0.2237, 0.3597), (-0.1291, 0.2371, 0.4092), (-0.07115, 0.2151, 0.3748), (0.01761, 0.3884, 0.2985), (-0.2089, 0.3397, 0.3813), (-0.04053, 0.4432, 0.2669), (-0.2098, 0.4069, 0.3289), (-0.1286, 0.474, 0.2118), (-0.1954, 0.4594, 0.2375), (-0.174, 0.4765, 0.1949), (-0.04191, 0.1864, 0.3389), (-0.0621, 0.1822, 0.3462), (0.08401, 0.2756, 0.3043), (-0.1983, 0.2152, 0.4069), (0.09342, 0.3431, 0.2778), (-0.2452, 0.2707, 0.4008), (0.03826, 0.4084, 0.2442), (-0.2767, 0.3405, 0.3595), (-0.007725, 0.439, 0.2206), (-0.2698, 0.3823, 0.3168), (-0.03699, 0.4518, 0.2294), (-0.2448, 0.407, 0.3067), (-0.09819, 0.467, 0.194), (-0.2271, 0.4364, 0.2511), (-0.3058, 0.03057, 0.2311), (-0.305, -0.01483, 0.216), (-0.3633, -0.07479, 0.2234), (-0.3212, -0.0444, 0.2139), (-0.3683, 0.1027, 0.2055), (-0.4569, -0.06028, 0.1938), (-0.4236, 0.1073, 0.1744), (-0.4902, -0.01476, 0.1655), (-0.4784, 0.09204, 0.1153), (-0.5046, 0.04325, 0.1128), (-0.5, 0.07442, 0.09136), (-0.288, -0.03236, 0.1944), (-0.2958, -0.04673, 0.1933), (-0.2733, 0.08251, 0.2147), (-0.3837, -0.1202, 0.1999), (-0.3048, 0.1266, 0.2068), (-0.4371, -0.1164, 0.1891), (-0.3635, 0.1382, 0.1766), (-0.4871, -0.08887, 0.1603), (-0.4005, 0.1358, 0.1511), (-0.5036, -0.0536, 0.1376), (-0.4232, 0.1239, 0.1503), (-0.5048, -0.02654, 0.1406), (-0.4576, 0.1098, 0.1107), (-0.5078, 0.01215, 0.1106), (0.309, -0.1909, 0.09298), (0.2989, -0.139, 0.07387), (0.3505, -0.0552, 0.08954), (0.3105, -0.1009, 0.0729), (0.4019, -0.2584, 0.07395), (0.4661, -0.04874, 0.06858), (0.4715, -0.2499, 0.04543), (0.5196, -0.09266, 0.04136), (0.5394, -0.2185, -0.01643), (0.5579, -0.1557, -0.01679), (0.5635, -0.1927, -0.04179), (0.2781, -0.123, 0.04551), (0.2837, -0.1045, 0.04504), (0.2866, -0.2587, 0.0704), (0.3665, 0.002299, 0.06378), (0.3346, -0.3017, 0.06686), (0.4303, 0.011, 0.05892), (0.4095, -0.3003, 0.04031), (0.4989, -0.007971, 0.03279), (0.4551, -0.2883, 0.01579), (0.5297, -0.0445, 0.009494), (0.4788, -0.2688, 0.01757), (0.5373, -0.07524, 0.01378), (0.5206, -0.2439, -0.02423), (0.5545, -0.119, -0.0199), (0.5309, 0.1651, 0.2898), (0.4903, 0.2036, 0.261), (0.4908, 0.3176, 0.262), (0.4788, 0.2465, 0.253), (0.6605, 0.1532, 0.2726), (0.5995, 0.3888, 0.2294), (0.7235, 0.1981, 0.2343), (0.6773, 0.3747, 0.2018), (0.7719, 0.2576, 0.1555), (0.7526, 0.3279, 0.1441), (0.7804, 0.2921, 0.1215), (0.4612, 0.2014, 0.2281), (0.4557, 0.2222, 0.2243), (0.5495, 0.08401, 0.2767), (0.4733, 0.3772, 0.2234), (0.6212, 0.07082, 0.2761), (0.5298, 0.4222, 0.2122), (0.6935, 0.1129, 0.241), (0.608, 0.4412, 0.1804), (0.7309, 0.147, 0.2086), (0.6597, 0.4208, 0.1579), (0.7424, 0.18, 0.2056), (0.6846, 0.3973, 0.1669), (0.7689, 0.2212, 0.1522), (0.7279, 0.3603, 0.1349), (-0.1046, 0.3826, 0.5449), (-0.1588, 0.3628, 0.5153), (-0.2575, 0.4167, 0.5173), (-0.2019, 0.3725, 0.5075), (-0.0333, 0.4936, 0.5275), (-0.2697, 0.5463, 0.485), (-0.04368, 0.5711, 0.4886), (-0.2197, 0.6102, 0.457), (-0.07339, 0.6413, 0.4096), (-0.1433, 0.6561, 0.3985), (-0.09895, 0.6645, 0.3754), (-0.1706, 0.3356, 0.4821), (-0.1917, 0.3403, 0.4783), (-0.02408, 0.3625, 0.5319), (-0.3181, 0.428, 0.4789), (0.02074, 0.4202, 0.5313), (-0.332, 0.4988, 0.4678), (0.01745, 0.5054, 0.4955), (-0.3108, 0.5785, 0.4363), (0.004419, 0.5544, 0.463), (-0.2687, 0.6151, 0.4138), (-0.0191, 0.5802, 0.4593), (-0.2351, 0.6274, 0.422), (-0.04339, 0.6226, 0.4058), (-0.1823, 0.6488, 0.3899), (0.004075, 0.2783, 0.3549), (-0.03634, 0.2232, 0.3585), (-0.1232, 0.251, 0.4012), (-0.06754, 0.2168, 0.3698), (-0.006453, 0.3849, 0.3074), (-0.1829, 0.3463, 0.3723), (-0.05399, 0.439, 0.2739), (-0.1895, 0.4094, 0.324), (-0.1248, 0.4691, 0.2199), (-0.1869, 0.4557, 0.2431), (-0.1693, 0.4736, 0.2015), (-0.04552, 0.1902, 0.3405), (-0.06051, 0.1871, 0.3459), (0.07637, 0.2863, 0.3044), (-0.1973, 0.2271, 0.404), (0.0806, 0.3384, 0.2835), (-0.2314, 0.2711, 0.3971), (0.02613, 0.4111, 0.2463), (-0.2646, 0.3476, 0.3534), (-0.006327, 0.4345, 0.229), (-0.2606, 0.3787, 0.3229), (-0.04686, 0.4523, 0.2286), (-0.2348, 0.4112, 0.2998), (-0.09147, 0.4645, 0.2012), (-0.2239, 0.4337, 0.2573), (-0.3171, 0.02737, 0.2268), (-0.3086, -0.01799, 0.2127), (-0.3671, -0.0642, 0.2201), (-0.3208, -0.04015, 0.2111), (-0.3772, 0.08484, 0.2036), (-0.4464, -0.04314, 0.1946), (-0.4264, 0.09468, 0.1744), (-0.4802, -0.004029, 0.1674), (-0.473, 0.08739, 0.1208), (-0.4976, 0.04197, 0.118), (-0.4959, 0.07212, 0.09644), (-0.2928, -0.03253, 0.1946), (-0.2987, -0.04317, 0.1939), (-0.2823, 0.0831, 0.2132), (-0.3895, -0.1141, 0.1988), (-0.308, 0.1157, 0.206), (-0.4302, -0.1091, 0.1896), (-0.3696, 0.132, 0.1746), (-0.4842, -0.07904, 0.1596), (-0.3965, 0.1312, 0.1565), (-0.4971, -0.0538, 0.1434), (-0.4268, 0.1182, 0.1468), (-0.501, -0.01909, 0.1387), (-0.4525, 0.1089, 0.1169), (-0.5046, 0.009124, 0.1151), (0.322, -0.1844, 0.09014), (0.3022, -0.1349, 0.07096), (0.358, -0.06648, 0.08714), (0.311, -0.1063, 0.07022), (0.4081, -0.2354, 0.07336), (0.4585, -0.07094, 0.06913), (0.4721, -0.2342, 0.04622), (0.511, -0.1071, 0.04296), (0.5319, -0.214, -0.01041), (0.5494, -0.1555, -0.01126), (0.5578, -0.1907, -0.03621), (0.2832, -0.122, 0.04689), (0.2873, -0.1082, 0.04654), (0.2973, -0.2571, 0.07041), (0.375, -0.003321, 0.06398), (0.3357, -0.2884, 0.06654), (0.4243, 0.0009189, 0.05919), (0.4153, -0.2914, 0.03919), (0.4985, -0.01984, 0.03216), (0.4488, -0.2837, 0.02183), (0.5217, -0.04566, 0.01563), (0.4824, -0.2611, 0.01416), (0.5354, -0.08446, 0.01145), (0.514, -0.2439, -0.01745), (0.5499, -0.116, -0.01495), (0.5398, 0.1791, 0.2851), (0.4908, 0.2085, 0.2572), (0.5051, 0.3116, 0.261), (0.4821, 0.2406, 0.2511), (0.6531, 0.1799, 0.2684), (0.6062, 0.3645, 0.2342), (0.7155, 0.2153, 0.2329), (0.6784, 0.3579, 0.2065), (0.7625, 0.2604, 0.1621), (0.7448, 0.3259, 0.1509), (0.7741, 0.2928, 0.1278), (0.4651, 0.2049, 0.2293), (0.461, 0.2204, 0.2264), (0.5589, 0.09226, 0.276), (0.4853, 0.3772, 0.2242), (0.6143, 0.08472, 0.2739), (0.5305, 0.4095, 0.2147), (0.694, 0.1256, 0.2382), (0.6154, 0.4304, 0.1816), (0.7223, 0.1498, 0.2153), (0.6533, 0.4169, 0.1654), (0.7418, 0.1901, 0.2004), (0.6888, 0.3882, 0.1658), (0.7628, 0.2198, 0.1602), (0.722, 0.3624, 0.1402), (-0.1125, 0.3969, 0.5402), (-0.1638, 0.3642, 0.5109), (-0.2446, 0.4263, 0.5165), (-0.1961, 0.3714, 0.5051), (-0.05922, 0.5001, 0.5231), (-0.2435, 0.541, 0.4899), (-0.06094, 0.5732, 0.4865), (-0.2017, 0.6043, 0.4614), (-0.07808, 0.6357, 0.4153), (-0.1422, 0.6495, 0.4046), (-0.1008, 0.6602, 0.3812), (-0.173, 0.3396, 0.4827), (-0.1885, 0.3431, 0.4799), (-0.02707, 0.3747, 0.5312), (-0.312, 0.4381, 0.48), (0.005431, 0.4207, 0.529), (-0.3197, 0.4931, 0.4705), (0.006884, 0.5127, 0.4923), (-0.2963, 0.58, 0.4377), (-0.001469, 0.5491, 0.4692), (-0.2665, 0.6079, 0.4215), (-0.02756, 0.5856, 0.4534), (-0.2228, 0.6276, 0.4207), (-0.04406, 0.6179, 0.4131), (-0.1846, 0.6453, 0.395), (0.006095, 0.2779, 0.3625), (-0.03321, 0.2221, 0.3647), (-0.1224, 0.2508, 0.4091), (-0.06437, 0.2155, 0.376), (-0.004922, 0.3851, 0.3153), (-0.1844, 0.3472, 0.3804), (-0.05426, 0.4405, 0.2806), (-0.1928, 0.4113, 0.3309), (-0.1276, 0.4716, 0.2249), (-0.1908, 0.458, 0.2487), (-0.172, 0.4753, 0.2047), (-0.04283, 0.1892, 0.3449), (-0.05778, 0.186, 0.3503), (0.07836, 0.2859, 0.3092), (-0.1976, 0.2273, 0.4093), (0.08254, 0.3381, 0.2882), (-0.232, 0.2714, 0.4024), (0.02779, 0.4114, 0.2506), (-0.2669, 0.3486, 0.3579), (-0.00488, 0.4349, 0.2331), (-0.2631, 0.3799, 0.3272), (-0.04762, 0.4538, 0.2313), (-0.2381, 0.4127, 0.3031), (-0.09261, 0.4662, 0.2037), (-0.2273, 0.4353, 0.2605), (-0.3183, 0.02777, 0.2345), (-0.3055, -0.01907, 0.2188), (-0.3684, -0.06392, 0.2278), (-0.3177, -0.04126, 0.2172), (-0.3803, 0.08605, 0.2113), (-0.4503, -0.04203, 0.2019), (-0.4321, 0.09679, 0.1801), (-0.4861, -0.002148, 0.1729), (-0.4793, 0.08962, 0.1249), (-0.5039, 0.04408, 0.1222), (-0.5002, 0.0736, 0.09885), (-0.2897, -0.03361, 0.1987), (-0.2956, -0.04426, 0.198), (-0.2829, 0.0834, 0.2184), (-0.3906, -0.114, 0.204), (-0.3088, 0.1161, 0.2111), (-0.4316, -0.1089, 0.1947), (-0.3724, 0.1331, 0.1787), (-0.4877, -0.07806, 0.1634), (-0.3997, 0.1325, 0.1603), (-0.5008, -0.05273, 0.1469), (-0.431, 0.1198, 0.1493), (-0.5053, -0.01774, 0.1411), (-0.4568, 0.1105, 0.1192), (-0.509, 0.01052, 0.1173), (0.3222, -0.1846, 0.09798), (0.2984, -0.1337, 0.07654), (0.3583, -0.06647, 0.09498), (0.3072, -0.1051, 0.07581), (0.4108, -0.2365, 0.08122), (0.4612, -0.07158, 0.07702), (0.4773, -0.2361, 0.05244), (0.5162, -0.1087, 0.04927), (0.5378, -0.216, -0.005558), (0.5553, -0.1574, -0.00634), (0.5619, -0.1921, -0.03326), (0.2796, -0.1208, 0.05051), (0.2838, -0.1071, 0.05016), (0.2975, -0.2573, 0.0757), (0.3752, -0.003227, 0.06925), (0.3362, -0.2886, 0.07176), (0.4247, 0.0009489, 0.06441), (0.4181, -0.2924, 0.04345), (0.5012, -0.02053, 0.0365), (0.4519, -0.2849, 0.02587), (0.5248, -0.04647, 0.01977), (0.4864, -0.2626, 0.01706), (0.5394, -0.08561, 0.01448), (0.5181, -0.2454, -0.01469), (0.554, -0.1172, -0.01206), (0.5396, 0.1792, 0.293), (0.487, 0.2096, 0.2628), (0.5046, 0.3119, 0.2688), (0.4785, 0.2417, 0.2569), (0.6559, 0.1792, 0.2763), (0.607, 0.3646, 0.2424), (0.7203, 0.2139, 0.2395), (0.6825, 0.3572, 0.2134), (0.768, 0.259, 0.1674), (0.7502, 0.3247, 0.1562), (0.7779, 0.2919, 0.1311), (0.4616, 0.2059, 0.2331), (0.4576, 0.2214, 0.2302), (0.5593, 0.0921, 0.2813), (0.4844, 0.3777, 0.2293), (0.6151, 0.08445, 0.2791), (0.5297, 0.41, 0.2199), (0.697, 0.1247, 0.2424), (0.6168, 0.4304, 0.1864), (0.7255, 0.1488, 0.2193), (0.6552, 0.4168, 0.1701), (0.7458, 0.189, 0.2035), (0.6923, 0.3876, 0.1693), (0.7669, 0.2186, 0.1632), (0.7256, 0.3618, 0.1436), (-0.113, 0.397, 0.5482), (-0.1645, 0.3639, 0.5178), (-0.2469, 0.4269, 0.524), (-0.1969, 0.3711, 0.512), (-0.05936, 0.5004, 0.5314), (-0.2464, 0.5422, 0.4977), (-0.06051, 0.5737, 0.4946), (-0.2049, 0.606, 0.4686), (-0.07832, 0.6369, 0.4224), (-0.1447, 0.6513, 0.4113), (-0.1018, 0.6613, 0.3857), (-0.1734, 0.3392, 0.4877), (-0.189, 0.3427, 0.4849), (-0.0267, 0.3746, 0.5365), (-0.3142, 0.4388, 0.4847), (0.005823, 0.4207, 0.5343), (-0.322, 0.4939, 0.4752), (0.008094, 0.5127, 0.4973), (-0.299, 0.5812, 0.4419), (-0.0001728, 0.5491, 0.4741), (-0.2692, 0.6091, 0.4256), (-0.02625, 0.5858, 0.458), (-0.2257, 0.6291, 0.4244), (-0.04283, 0.6182, 0.4177), (-0.1874, 0.6468, 0.3987)], [], [(41, 31, 163, 165), (41, 3, 172, 176), (52, 53, 70, 71), (8, 6, 73, 74), (11, 45, 93, 87), (35, 45, 104, 102), (56, 57, 118, 119), (28, 16, 122, 125), (17, 48, 129, 123), (59, 51, 154, 155), (59, 19, 135, 142), (0, 2, 4, 6, 8, 10, 12, 14, 16, 18), (29, 18, 134, 137), (19, 59, 155, 149), (27, 37, 126, 120), (27, 14, 110, 113), (45, 11, 100, 104), (24, 34, 90, 84), (44, 34, 79, 81), (53, 7, 63, 70), (2, 21, 168, 169), (3, 41, 165, 158), (48, 17, 136, 140), (18, 29, 146, 147), (37, 47, 128, 126), (13, 56, 119, 112), (56, 13, 99, 106), (34, 44, 92, 90), (7, 53, 83, 76), (4, 22, 60, 61), (22, 4, 170, 173), (21, 2, 157, 161), (58, 59, 142, 143), (20, 0, 148, 150), (58, 17, 123, 130), (37, 27, 113, 115), (55, 56, 106, 107), (10, 8, 85, 86), (9, 44, 81, 75), (5, 52, 71, 64), (50, 52, 178, 179), (0, 20, 162, 156), (47, 37, 115, 117), (12, 10, 97, 98), (44, 9, 88, 92), (23, 33, 78, 72), (20, 30, 164, 162), (33, 23, 65, 67), (52, 5, 171, 178), (30, 20, 150, 152), (17, 58, 143, 136), (50, 51, 59, 58, 57, 56, 55, 54, 53, 52), (68, 64, 63, 69), (61, 60, 65, 62), (60, 66, 67, 65), (66, 68, 69, 67), (63, 64, 71, 70), (6, 4, 61, 62), (42, 5, 64, 68), (32, 42, 68, 66), (22, 32, 66, 60), (7, 43, 69, 63), (43, 33, 67, 69), (23, 6, 62, 65), (80, 76, 75, 81), (73, 72, 77, 74), (72, 78, 79, 77), (78, 80, 81, 79), (75, 76, 83, 82), (34, 24, 77, 79), (53, 54, 82, 83), (43, 7, 76, 80), (24, 8, 74, 77), (54, 9, 75, 82), (33, 43, 80, 78), (6, 23, 72, 73), (92, 88, 87, 93), (85, 84, 89, 86), (84, 90, 91, 89), (90, 92, 93, 91), (87, 88, 95, 94), (45, 35, 91, 93), (55, 11, 87, 94), (35, 25, 89, 91), (25, 10, 86, 89), (8, 24, 84, 85), (9, 54, 95, 88), (54, 55, 94, 95), (104, 100, 99, 105), (97, 96, 101, 98), (96, 102, 103, 101), (102, 104, 105, 103), (99, 100, 107, 106), (11, 55, 107, 100), (26, 12, 98, 101), (25, 35, 102, 96), (13, 46, 105, 99), (10, 25, 96, 97), (46, 36, 103, 105), (36, 26, 101, 103), (116, 112, 111, 117), (109, 108, 113, 110), (108, 114, 115, 113), (114, 116, 117, 115), (111, 112, 119, 118), (12, 26, 108, 109), (46, 13, 112, 116), (57, 15, 111, 118), (36, 46, 116, 114), (14, 12, 109, 110), (26, 36, 114, 108), (15, 47, 117, 111), (128, 124, 123, 129), (123, 124, 131, 130), (121, 120, 125, 122), (120, 126, 127, 125), (126, 128, 129, 127), (48, 38, 127, 129), (14, 27, 120, 121), (38, 28, 125, 127), (15, 57, 131, 124), (16, 14, 121, 122), (57, 58, 130, 131), (47, 15, 124, 128), (140, 136, 135, 141), (133, 132, 137, 134), (132, 138, 139, 137), (138, 140, 141, 139), (135, 136, 143, 142), (16, 28, 132, 133), (38, 48, 140, 138), (28, 38, 138, 132), (19, 49, 141, 135), (49, 39, 139, 141), (18, 16, 133, 134), (39, 29, 137, 139), (153, 149, 145, 144), (147, 146, 150, 148), (146, 151, 152, 150), (151, 153, 144, 152), (145, 149, 155, 154), (51, 1, 145, 154), (49, 19, 149, 153), (0, 18, 147, 148), (39, 49, 153, 151), (29, 39, 151, 146), (1, 40, 144, 145), (40, 30, 152, 144), (160, 159, 158, 165), (156, 162, 161, 157), (162, 164, 163, 161), (164, 160, 165, 163), (158, 159, 167, 166), (2, 0, 156, 157), (31, 21, 161, 163), (1, 51, 167, 159), (50, 3, 158, 166), (51, 50, 166, 167), (40, 1, 159, 160), (30, 40, 160, 164), (176, 172, 171, 177), (169, 168, 173, 170), (168, 174, 175, 173), (174, 176, 177, 175), (171, 172, 179, 178), (31, 41, 176, 174), (21, 31, 174, 168), (4, 2, 169, 170), (5, 42, 177, 171), (42, 32, 175, 177), (32, 22, 173, 175), (3, 50, 179, 172), (180, 314, 443, 307), (180, 307, 415, 256), (180, 256, 416, 258), (180, 258, 444, 314), (181, 306, 439, 299), (181, 299, 418, 261), (181, 261, 417, 259), (181, 259, 440, 306), (182, 266, 422, 260), (182, 260, 419, 264), (182, 264, 420, 262), (182, 262, 421, 266), (183, 267, 423, 263), (183, 263, 422, 266), (183, 266, 421, 265), (183, 265, 424, 267), (184, 309, 445, 313), (184, 313, 446, 271), (184, 271, 426, 269), (184, 269, 425, 309), (185, 301, 441, 305), (185, 305, 442, 272), (185, 272, 427, 274), (185, 274, 428, 301), (186, 273, 432, 279), (186, 279, 431, 275), (186, 275, 430, 277), (186, 277, 429, 273), (187, 276, 433, 280), (187, 280, 434, 278), (187, 278, 431, 279), (187, 279, 432, 276), (188, 304, 440, 259), (188, 259, 417, 281), (188, 281, 427, 272), (188, 272, 442, 304), (189, 296, 415, 283), (189, 283, 425, 295), (189, 295, 438, 293), (189, 293, 436, 296), (190, 286, 422, 263), (190, 263, 423, 285), (190, 285, 433, 276), (190, 276, 432, 286), (191, 287, 419, 260), (191, 260, 422, 286), (191, 286, 432, 273), (191, 273, 429, 287), (192, 303, 439, 257), (192, 257, 419, 287), (192, 287, 429, 270), (192, 270, 441, 303), (193, 312, 444, 258), (193, 258, 416, 284), (193, 284, 426, 271), (193, 271, 446, 312), (194, 288, 424, 265), (194, 265, 421, 290), (194, 290, 431, 278), (194, 278, 434, 288), (195, 311, 443, 255), (195, 255, 418, 289), (195, 289, 428, 268), (195, 268, 445, 311), (196, 290, 421, 262), (196, 262, 420, 282), (196, 282, 430, 275), (196, 275, 431, 290), (197, 320, 437, 294), (197, 294, 435, 319), (197, 319, 447, 318), (197, 318, 449, 320), (198, 298, 426, 284), (198, 284, 416, 297), (198, 297, 435, 294), (198, 294, 437, 298), (199, 295, 425, 269), (199, 269, 426, 298), (199, 298, 437, 292), (199, 292, 438, 295), (200, 297, 416, 256), (200, 256, 415, 296), (200, 296, 436, 291), (200, 291, 435, 297), (201, 289, 418, 299), (201, 299, 439, 303), (201, 303, 441, 301), (201, 301, 428, 289), (202, 282, 420, 300), (202, 300, 440, 304), (202, 304, 442, 302), (202, 302, 430, 282), (203, 270, 429, 277), (203, 277, 430, 302), (203, 302, 442, 305), (203, 305, 441, 270), (204, 264, 419, 257), (204, 257, 439, 306), (204, 306, 440, 300), (204, 300, 420, 264), (205, 283, 415, 307), (205, 307, 443, 311), (205, 311, 445, 309), (205, 309, 425, 283), (206, 281, 417, 308), (206, 308, 444, 312), (206, 312, 446, 310), (206, 310, 427, 281), (207, 268, 428, 274), (207, 274, 427, 310), (207, 310, 446, 313), (207, 313, 445, 268), (208, 261, 418, 255), (208, 255, 443, 314), (208, 314, 444, 308), (208, 308, 417, 261), (209, 328, 449, 318), (209, 318, 447, 327), (209, 327, 451, 326), (209, 326, 453, 328), (210, 321, 438, 292), (210, 292, 437, 320), (210, 320, 449, 316), (210, 316, 450, 321), (211, 322, 436, 293), (211, 293, 438, 321), (211, 321, 450, 317), (211, 317, 448, 322), (212, 319, 435, 291), (212, 291, 436, 322), (212, 322, 448, 315), (212, 315, 447, 319), (213, 326, 451, 323), (213, 323, 452, 325), (213, 325, 454, 324), (213, 324, 453, 326), (214, 329, 450, 316), (214, 316, 449, 328), (214, 328, 453, 324), (214, 324, 454, 329), (215, 330, 448, 317), (215, 317, 450, 329), (215, 329, 454, 325), (215, 325, 452, 330), (216, 327, 447, 315), (216, 315, 448, 330), (216, 330, 452, 323), (216, 323, 451, 327), (217, 340, 457, 334), (217, 334, 455, 339), (217, 339, 459, 338), (217, 338, 461, 340), (218, 348, 461, 338), (218, 338, 459, 347), (218, 347, 463, 346), (218, 346, 465, 348), (219, 341, 458, 332), (219, 332, 457, 340), (219, 340, 461, 336), (219, 336, 462, 341), (220, 342, 456, 333), (220, 333, 458, 341), (220, 341, 462, 337), (220, 337, 460, 342), (221, 339, 455, 331), (221, 331, 456, 342), (221, 342, 460, 335), (221, 335, 459, 339), (222, 396, 465, 346), (222, 346, 463, 395), (222, 395, 491, 394), (222, 394, 493, 396), (223, 349, 462, 336), (223, 336, 461, 348), (223, 348, 465, 344), (223, 344, 466, 349), (224, 350, 460, 337), (224, 337, 462, 349), (224, 349, 466, 345), (224, 345, 464, 350), (225, 347, 459, 335), (225, 335, 460, 350), (225, 350, 464, 343), (225, 343, 463, 347), (226, 360, 469, 354), (226, 354, 467, 359), (226, 359, 471, 358), (226, 358, 473, 360), (227, 368, 473, 358), (227, 358, 471, 367), (227, 367, 475, 366), (227, 366, 477, 368), (228, 361, 470, 352), (228, 352, 469, 360), (228, 360, 473, 356), (228, 356, 474, 361), (229, 362, 468, 353), (229, 353, 470, 361), (229, 361, 474, 357), (229, 357, 472, 362), (230, 359, 467, 351), (230, 351, 468, 362), (230, 362, 472, 355), (230, 355, 471, 359), (231, 366, 475, 363), (231, 363, 476, 365), (231, 365, 478, 364), (231, 364, 477, 366), (232, 369, 474, 356), (232, 356, 473, 368), (232, 368, 477, 364), (232, 364, 478, 369), (233, 370, 472, 357), (233, 357, 474, 369), (233, 369, 478, 365), (233, 365, 476, 370), (234, 367, 471, 355), (234, 355, 472, 370), (234, 370, 476, 363), (234, 363, 475, 367), (235, 380, 481, 374), (235, 374, 479, 379), (235, 379, 483, 378), (235, 378, 485, 380), (236, 388, 485, 378), (236, 378, 483, 387), (236, 387, 487, 386), (236, 386, 489, 388), (237, 381, 482, 372), (237, 372, 481, 380), (237, 380, 485, 376), (237, 376, 486, 381), (238, 382, 480, 373), (238, 373, 482, 381), (238, 381, 486, 377), (238, 377, 484, 382), (239, 379, 479, 371), (239, 371, 480, 382), (239, 382, 484, 375), (239, 375, 483, 379), (240, 386, 487, 383), (240, 383, 488, 385), (240, 385, 490, 384), (240, 384, 489, 386), (241, 389, 486, 376), (241, 376, 485, 388), (241, 388, 489, 384), (241, 384, 490, 389), (242, 390, 484, 377), (242, 377, 486, 389), (242, 389, 490, 385), (242, 385, 488, 390), (243, 387, 483, 375), (243, 375, 484, 390), (243, 390, 488, 383), (243, 383, 487, 387), (244, 404, 493, 394), (244, 394, 491, 403), (244, 403, 495, 402), (244, 402, 497, 404), (245, 397, 466, 344), (245, 344, 465, 396), (245, 396, 493, 392), (245, 392, 494, 397), (246, 398, 464, 345), (246, 345, 466, 397), (246, 397, 494, 393), (246, 393, 492, 398), (247, 395, 463, 343), (247, 343, 464, 398), (247, 398, 492, 391), (247, 391, 491, 395), (248, 405, 494, 392), (248, 392, 493, 404), (248, 404, 497, 400), (248, 400, 498, 405), (249, 406, 492, 393), (249, 393, 494, 405), (249, 405, 498, 401), (249, 401, 496, 406), (250, 403, 491, 391), (250, 391, 492, 406), (250, 406, 496, 399), (250, 399, 495, 403), (251, 411, 458, 333), (251, 333, 456, 412), (251, 412, 500, 409), (251, 409, 502, 411), (252, 412, 456, 331), (252, 331, 455, 413), (252, 413, 499, 407), (252, 407, 500, 412), (253, 413, 455, 334), (253, 334, 457, 414), (253, 414, 501, 410), (253, 410, 499, 413), (254, 414, 457, 332), (254, 332, 458, 411), (254, 411, 502, 408), (254, 408, 501, 414), (503, 748, 1233, 749), (503, 749, 1234, 750), (503, 750, 1236, 751), (503, 751, 1235, 748), (504, 753, 1233, 748), (504, 748, 1235, 754), (504, 754, 1238, 752), (504, 752, 1237, 753), (505, 756, 1237, 752), (505, 752, 1238, 757), (505, 757, 1240, 755), (505, 755, 1239, 756), (506, 759, 1239, 755), (506, 755, 1240, 760), (506, 760, 1242, 758), (506, 758, 1241, 759), (507, 761, 1241, 758), (507, 758, 1242, 762), (507, 762, 1243, 761), (508, 764, 1236, 750), (508, 750, 1234, 765), (508, 765, 1244, 763), (508, 763, 1245, 764), (509, 768, 1238, 754), (509, 754, 1235, 769), (509, 769, 1247, 767), (509, 767, 1249, 768), (510, 770, 1233, 753), (510, 753, 1237, 771), (510, 771, 1248, 766), (510, 766, 1246, 770), (511, 774, 1240, 757), (511, 757, 1238, 775), (511, 775, 1251, 773), (511, 773, 1253, 774), (512, 776, 1237, 756), (512, 756, 1239, 777), (512, 777, 1252, 772), (512, 772, 1250, 776), (513, 780, 1242, 760), (513, 760, 1240, 781), (513, 781, 1255, 779), (513, 779, 1257, 780), (514, 782, 1239, 759), (514, 759, 1241, 783), (514, 783, 1256, 778), (514, 778, 1254, 782), (515, 784, 1258, 785), (515, 785, 1259, 786), (515, 786, 1261, 787), (515, 787, 1260, 784), (516, 789, 1258, 784), (516, 784, 1260, 790), (516, 790, 1263, 788), (516, 788, 1262, 789), (517, 792, 1262, 788), (517, 788, 1263, 793), (517, 793, 1265, 791), (517, 791, 1264, 792), (518, 795, 1264, 791), (518, 791, 1265, 796), (518, 796, 1267, 794), (518, 794, 1266, 795), (519, 797, 1266, 794), (519, 794, 1267, 798), (519, 798, 1268, 797), (520, 800, 1261, 786), (520, 786, 1259, 801), (520, 801, 1269, 799), (520, 799, 1270, 800), (521, 804, 1263, 790), (521, 790, 1260, 805), (521, 805, 1272, 803), (521, 803, 1274, 804), (522, 806, 1258, 789), (522, 789, 1262, 807), (522, 807, 1273, 802), (522, 802, 1271, 806), (523, 810, 1265, 793), (523, 793, 1263, 811), (523, 811, 1276, 809), (523, 809, 1278, 810), (524, 812, 1262, 792), (524, 792, 1264, 813), (524, 813, 1277, 808), (524, 808, 1275, 812), (525, 816, 1267, 796), (525, 796, 1265, 817), (525, 817, 1280, 815), (525, 815, 1282, 816), (526, 818, 1264, 795), (526, 795, 1266, 819), (526, 819, 1281, 814), (526, 814, 1279, 818), (527, 820, 1283, 821), (527, 821, 1284, 822), (527, 822, 1286, 823), (527, 823, 1285, 820), (528, 825, 1283, 820), (528, 820, 1285, 826), (528, 826, 1288, 824), (528, 824, 1287, 825), (529, 828, 1287, 824), (529, 824, 1288, 829), (529, 829, 1290, 827), (529, 827, 1289, 828), (530, 831, 1289, 827), (530, 827, 1290, 832), (530, 832, 1292, 830), (530, 830, 1291, 831), (531, 833, 1291, 830), (531, 830, 1292, 834), (531, 834, 1293, 833), (532, 836, 1286, 822), (532, 822, 1284, 837), (532, 837, 1294, 835), (532, 835, 1295, 836), (533, 840, 1288, 826), (533, 826, 1285, 841), (533, 841, 1297, 839), (533, 839, 1299, 840), (534, 842, 1283, 825), (534, 825, 1287, 843), (534, 843, 1298, 838), (534, 838, 1296, 842), (535, 846, 1290, 829), (535, 829, 1288, 847), (535, 847, 1301, 845), (535, 845, 1303, 846), (536, 848, 1287, 828), (536, 828, 1289, 849), (536, 849, 1302, 844), (536, 844, 1300, 848), (537, 852, 1292, 832), (537, 832, 1290, 853), (537, 853, 1305, 851), (537, 851, 1307, 852), (538, 854, 1289, 831), (538, 831, 1291, 855), (538, 855, 1306, 850), (538, 850, 1304, 854), (539, 856, 1308, 857), (539, 857, 1309, 858), (539, 858, 1311, 859), (539, 859, 1310, 856), (540, 861, 1308, 856), (540, 856, 1310, 862), (540, 862, 1313, 860), (540, 860, 1312, 861), (541, 864, 1312, 860), (541, 860, 1313, 865), (541, 865, 1315, 863), (541, 863, 1314, 864), (542, 867, 1314, 863), (542, 863, 1315, 868), (542, 868, 1317, 866), (542, 866, 1316, 867), (543, 869, 1316, 866), (543, 866, 1317, 870), (543, 870, 1318, 869), (544, 872, 1311, 858), (544, 858, 1309, 873), (544, 873, 1319, 871), (544, 871, 1320, 872), (545, 876, 1313, 862), (545, 862, 1310, 877), (545, 877, 1322, 875), (545, 875, 1324, 876), (546, 878, 1308, 861), (546, 861, 1312, 879), (546, 879, 1323, 874), (546, 874, 1321, 878), (547, 882, 1315, 865), (547, 865, 1313, 883), (547, 883, 1326, 881), (547, 881, 1328, 882), (548, 884, 1312, 864), (548, 864, 1314, 885), (548, 885, 1327, 880), (548, 880, 1325, 884), (549, 888, 1317, 868), (549, 868, 1315, 889), (549, 889, 1330, 887), (549, 887, 1332, 888), (550, 890, 1314, 867), (550, 867, 1316, 891), (550, 891, 1331, 886), (550, 886, 1329, 890), (551, 892, 1333, 893), (551, 893, 1334, 894), (551, 894, 1336, 895), (551, 895, 1335, 892), (552, 897, 1333, 892), (552, 892, 1335, 898), (552, 898, 1338, 896), (552, 896, 1337, 897), (553, 900, 1337, 896), (553, 896, 1338, 901), (553, 901, 1340, 899), (553, 899, 1339, 900), (554, 903, 1339, 899), (554, 899, 1340, 904), (554, 904, 1342, 902), (554, 902, 1341, 903), (555, 905, 1341, 902), (555, 902, 1342, 906), (555, 906, 1343, 905), (556, 908, 1336, 894), (556, 894, 1334, 909), (556, 909, 1344, 907), (556, 907, 1345, 908), (557, 912, 1338, 898), (557, 898, 1335, 913), (557, 913, 1347, 911), (557, 911, 1349, 912), (558, 914, 1333, 897), (558, 897, 1337, 915), (558, 915, 1348, 910), (558, 910, 1346, 914), (559, 918, 1340, 901), (559, 901, 1338, 919), (559, 919, 1351, 917), (559, 917, 1353, 918), (560, 920, 1337, 900), (560, 900, 1339, 921), (560, 921, 1352, 916), (560, 916, 1350, 920), (561, 924, 1342, 904), (561, 904, 1340, 925), (561, 925, 1355, 923), (561, 923, 1357, 924), (562, 926, 1339, 903), (562, 903, 1341, 927), (562, 927, 1356, 922), (562, 922, 1354, 926), (563, 929, 1358, 928), (563, 928, 1360, 931), (563, 931, 1361, 930), (563, 930, 1359, 929), (564, 928, 1358, 933), (564, 933, 1362, 932), (564, 932, 1363, 934), (564, 934, 1360, 928), (565, 932, 1362, 936), (565, 936, 1364, 935), (565, 935, 1365, 937), (565, 937, 1363, 932), (566, 935, 1364, 939), (566, 939, 1366, 938), (566, 938, 1367, 940), (566, 940, 1365, 935), (567, 938, 1366, 941), (567, 941, 1368, 942), (567, 942, 1367, 938), (568, 930, 1361, 944), (568, 944, 1370, 943), (568, 943, 1369, 945), (568, 945, 1359, 930), (569, 934, 1363, 948), (569, 948, 1374, 947), (569, 947, 1372, 949), (569, 949, 1360, 934), (570, 933, 1358, 950), (570, 950, 1371, 946), (570, 946, 1373, 951), (570, 951, 1362, 933), (571, 937, 1365, 954), (571, 954, 1378, 953), (571, 953, 1376, 955), (571, 955, 1363, 937), (572, 936, 1362, 956), (572, 956, 1375, 952), (572, 952, 1377, 957), (572, 957, 1364, 936), (573, 940, 1367, 960), (573, 960, 1382, 959), (573, 959, 1380, 961), (573, 961, 1365, 940), (574, 939, 1364, 962), (574, 962, 1379, 958), (574, 958, 1381, 963), (574, 963, 1366, 939), (575, 965, 1383, 964), (575, 964, 1385, 967), (575, 967, 1386, 966), (575, 966, 1384, 965), (576, 964, 1383, 969), (576, 969, 1387, 968), (576, 968, 1388, 970), (576, 970, 1385, 964), (577, 968, 1387, 972), (577, 972, 1389, 971), (577, 971, 1390, 973), (577, 973, 1388, 968), (578, 971, 1389, 975), (578, 975, 1391, 974), (578, 974, 1392, 976), (578, 976, 1390, 971), (579, 974, 1391, 977), (579, 977, 1393, 978), (579, 978, 1392, 974), (580, 966, 1386, 980), (580, 980, 1395, 979), (580, 979, 1394, 981), (580, 981, 1384, 966), (581, 970, 1388, 984), (581, 984, 1399, 983), (581, 983, 1397, 985), (581, 985, 1385, 970), (582, 969, 1383, 986), (582, 986, 1396, 982), (582, 982, 1398, 987), (582, 987, 1387, 969), (583, 973, 1390, 990), (583, 990, 1403, 989), (583, 989, 1401, 991), (583, 991, 1388, 973), (584, 972, 1387, 992), (584, 992, 1400, 988), (584, 988, 1402, 993), (584, 993, 1389, 972), (585, 976, 1392, 996), (585, 996, 1407, 995), (585, 995, 1405, 997), (585, 997, 1390, 976), (586, 975, 1389, 998), (586, 998, 1404, 994), (586, 994, 1406, 999), (586, 999, 1391, 975), (587, 1001, 1408, 1000), (587, 1000, 1410, 1003), (587, 1003, 1411, 1002), (587, 1002, 1409, 1001), (588, 1000, 1408, 1005), (588, 1005, 1412, 1004), (588, 1004, 1413, 1006), (588, 1006, 1410, 1000), (589, 1004, 1412, 1008), (589, 1008, 1414, 1007), (589, 1007, 1415, 1009), (589, 1009, 1413, 1004), (590, 1007, 1414, 1011), (590, 1011, 1416, 1010), (590, 1010, 1417, 1012), (590, 1012, 1415, 1007), (591, 1010, 1416, 1013), (591, 1013, 1418, 1014), (591, 1014, 1417, 1010), (592, 1002, 1411, 1016), (592, 1016, 1420, 1015), (592, 1015, 1419, 1017), (592, 1017, 1409, 1002), (593, 1006, 1413, 1020), (593, 1020, 1424, 1019), (593, 1019, 1422, 1021), (593, 1021, 1410, 1006), (594, 1005, 1408, 1022), (594, 1022, 1421, 1018), (594, 1018, 1423, 1023), (594, 1023, 1412, 1005), (595, 1009, 1415, 1026), (595, 1026, 1428, 1025), (595, 1025, 1426, 1027), (595, 1027, 1413, 1009), (596, 1008, 1412, 1028), (596, 1028, 1425, 1024), (596, 1024, 1427, 1029), (596, 1029, 1414, 1008), (597, 1012, 1417, 1032), (597, 1032, 1432, 1031), (597, 1031, 1430, 1033), (597, 1033, 1415, 1012), (598, 1011, 1414, 1034), (598, 1034, 1429, 1030), (598, 1030, 1431, 1035), (598, 1035, 1416, 1011), (599, 1037, 1433, 1036), (599, 1036, 1435, 1039), (599, 1039, 1436, 1038), (599, 1038, 1434, 1037), (600, 1036, 1433, 1041), (600, 1041, 1437, 1040), (600, 1040, 1438, 1042), (600, 1042, 1435, 1036), (601, 1040, 1437, 1044), (601, 1044, 1439, 1043), (601, 1043, 1440, 1045), (601, 1045, 1438, 1040), (602, 1043, 1439, 1047), (602, 1047, 1441, 1046), (602, 1046, 1442, 1048), (602, 1048, 1440, 1043), (603, 1046, 1441, 1049), (603, 1049, 1443, 1050), (603, 1050, 1442, 1046), (604, 1038, 1436, 1052), (604, 1052, 1445, 1051), (604, 1051, 1444, 1053), (604, 1053, 1434, 1038), (605, 1042, 1438, 1056), (605, 1056, 1449, 1055), (605, 1055, 1447, 1057), (605, 1057, 1435, 1042), (606, 1041, 1433, 1058), (606, 1058, 1446, 1054), (606, 1054, 1448, 1059), (606, 1059, 1437, 1041), (607, 1045, 1440, 1062), (607, 1062, 1453, 1061), (607, 1061, 1451, 1063), (607, 1063, 1438, 1045), (608, 1044, 1437, 1064), (608, 1064, 1450, 1060), (608, 1060, 1452, 1065), (608, 1065, 1439, 1044), (609, 1048, 1442, 1068), (609, 1068, 1457, 1067), (609, 1067, 1455, 1069), (609, 1069, 1440, 1048), (610, 1047, 1439, 1070), (610, 1070, 1454, 1066), (610, 1066, 1456, 1071), (610, 1071, 1441, 1047), (611, 1073, 1458, 1072), (611, 1072, 1460, 1075), (611, 1075, 1461, 1074), (611, 1074, 1459, 1073), (612, 1072, 1458, 1077), (612, 1077, 1462, 1076), (612, 1076, 1463, 1078), (612, 1078, 1460, 1072), (613, 1076, 1462, 1080), (613, 1080, 1464, 1079), (613, 1079, 1465, 1081), (613, 1081, 1463, 1076), (614, 1079, 1464, 1083), (614, 1083, 1466, 1082), (614, 1082, 1467, 1084), (614, 1084, 1465, 1079), (615, 1082, 1466, 1085), (615, 1085, 1468, 1086), (615, 1086, 1467, 1082), (616, 1074, 1461, 1088), (616, 1088, 1470, 1087), (616, 1087, 1469, 1089), (616, 1089, 1459, 1074), (617, 1078, 1463, 1092), (617, 1092, 1474, 1091), (617, 1091, 1472, 1093), (617, 1093, 1460, 1078), (618, 1077, 1458, 1094), (618, 1094, 1471, 1090), (618, 1090, 1473, 1095), (618, 1095, 1462, 1077), (619, 1081, 1465, 1098), (619, 1098, 1478, 1097), (619, 1097, 1476, 1099), (619, 1099, 1463, 1081), (620, 1080, 1462, 1100), (620, 1100, 1475, 1096), (620, 1096, 1477, 1101), (620, 1101, 1464, 1080), (621, 1084, 1467, 1104), (621, 1104, 1482, 1103), (621, 1103, 1480, 1105), (621, 1105, 1465, 1084), (622, 1083, 1464, 1106), (622, 1106, 1479, 1102), (622, 1102, 1481, 1107), (622, 1107, 1466, 1083), (623, 1109, 1234, 749), (623, 749, 1233, 1108), (623, 1108, 1358, 929), (623, 929, 1359, 1109), (624, 1110, 1235, 751), (624, 751, 1236, 1111), (624, 1111, 1361, 931), (624, 931, 1360, 1110), (625, 1116, 1241, 761), (625, 761, 1243, 1118), (625, 1118, 1368, 941), (625, 941, 1366, 1116), (626, 1118, 1243, 762), (626, 762, 1242, 1117), (626, 1117, 1367, 942), (626, 942, 1368, 1118), (627, 1120, 1245, 763), (627, 763, 1244, 1119), (627, 1119, 1369, 943), (627, 943, 1370, 1120), (628, 1111, 1236, 764), (628, 764, 1245, 1120), (628, 1120, 1370, 944), (628, 944, 1361, 1111), (629, 1119, 1244, 765), (629, 765, 1234, 1109), (629, 1109, 1359, 945), (629, 945, 1369, 1119), (630, 1121, 1246, 766), (630, 766, 1248, 1123), (630, 1123, 1373, 946), (630, 946, 1371, 1121), (631, 1124, 1249, 767), (631, 767, 1247, 1122), (631, 1122, 1372, 947), (631, 947, 1374, 1124), (632, 1113, 1238, 768), (632, 768, 1249, 1124), (632, 1124, 1374, 948), (632, 948, 1363, 1113), (633, 1122, 1247, 769), (633, 769, 1235, 1110), (633, 1110, 1360, 949), (633, 949, 1372, 1122), (634, 1108, 1233, 770), (634, 770, 1246, 1121), (634, 1121, 1371, 950), (634, 950, 1358, 1108), (635, 1123, 1248, 771), (635, 771, 1237, 1112), (635, 1112, 1362, 951), (635, 951, 1373, 1123), (636, 1125, 1250, 772), (636, 772, 1252, 1127), (636, 1127, 1377, 952), (636, 952, 1375, 1125), (637, 1128, 1253, 773), (637, 773, 1251, 1126), (637, 1126, 1376, 953), (637, 953, 1378, 1128), (638, 1115, 1240, 774), (638, 774, 1253, 1128), (638, 1128, 1378, 954), (638, 954, 1365, 1115), (639, 1126, 1251, 775), (639, 775, 1238, 1113), (639, 1113, 1363, 955), (639, 955, 1376, 1126), (640, 1112, 1237, 776), (640, 776, 1250, 1125), (640, 1125, 1375, 956), (640, 956, 1362, 1112), (641, 1127, 1252, 777), (641, 777, 1239, 1114), (641, 1114, 1364, 957), (641, 957, 1377, 1127), (642, 1129, 1254, 778), (642, 778, 1256, 1131), (642, 1131, 1381, 958), (642, 958, 1379, 1129), (643, 1132, 1257, 779), (643, 779, 1255, 1130), (643, 1130, 1380, 959), (643, 959, 1382, 1132), (644, 1117, 1242, 780), (644, 780, 1257, 1132), (644, 1132, 1382, 960), (644, 960, 1367, 1117), (645, 1130, 1255, 781), (645, 781, 1240, 1115), (645, 1115, 1365, 961), (645, 961, 1380, 1130), (646, 1114, 1239, 782), (646, 782, 1254, 1129), (646, 1129, 1379, 962), (646, 962, 1364, 1114), (647, 1131, 1256, 783), (647, 783, 1241, 1116), (647, 1116, 1366, 963), (647, 963, 1381, 1131), (648, 1134, 1259, 785), (648, 785, 1258, 1133), (648, 1133, 1383, 965), (648, 965, 1384, 1134), (649, 1135, 1260, 787), (649, 787, 1261, 1136), (649, 1136, 1386, 967), (649, 967, 1385, 1135), (650, 1141, 1266, 797), (650, 797, 1268, 1143), (650, 1143, 1393, 977), (650, 977, 1391, 1141), (651, 1143, 1268, 798), (651, 798, 1267, 1142), (651, 1142, 1392, 978), (651, 978, 1393, 1143), (652, 1145, 1270, 799), (652, 799, 1269, 1144), (652, 1144, 1394, 979), (652, 979, 1395, 1145), (653, 1136, 1261, 800), (653, 800, 1270, 1145), (653, 1145, 1395, 980), (653, 980, 1386, 1136), (654, 1144, 1269, 801), (654, 801, 1259, 1134), (654, 1134, 1384, 981), (654, 981, 1394, 1144), (655, 1146, 1271, 802), (655, 802, 1273, 1148), (655, 1148, 1398, 982), (655, 982, 1396, 1146), (656, 1149, 1274, 803), (656, 803, 1272, 1147), (656, 1147, 1397, 983), (656, 983, 1399, 1149), (657, 1138, 1263, 804), (657, 804, 1274, 1149), (657, 1149, 1399, 984), (657, 984, 1388, 1138), (658, 1147, 1272, 805), (658, 805, 1260, 1135), (658, 1135, 1385, 985), (658, 985, 1397, 1147), (659, 1133, 1258, 806), (659, 806, 1271, 1146), (659, 1146, 1396, 986), (659, 986, 1383, 1133), (660, 1148, 1273, 807), (660, 807, 1262, 1137), (660, 1137, 1387, 987), (660, 987, 1398, 1148), (661, 1150, 1275, 808), (661, 808, 1277, 1152), (661, 1152, 1402, 988), (661, 988, 1400, 1150), (662, 1153, 1278, 809), (662, 809, 1276, 1151), (662, 1151, 1401, 989), (662, 989, 1403, 1153), (663, 1140, 1265, 810), (663, 810, 1278, 1153), (663, 1153, 1403, 990), (663, 990, 1390, 1140), (664, 1151, 1276, 811), (664, 811, 1263, 1138), (664, 1138, 1388, 991), (664, 991, 1401, 1151), (665, 1137, 1262, 812), (665, 812, 1275, 1150), (665, 1150, 1400, 992), (665, 992, 1387, 1137), (666, 1152, 1277, 813), (666, 813, 1264, 1139), (666, 1139, 1389, 993), (666, 993, 1402, 1152), (667, 1154, 1279, 814), (667, 814, 1281, 1156), (667, 1156, 1406, 994), (667, 994, 1404, 1154), (668, 1157, 1282, 815), (668, 815, 1280, 1155), (668, 1155, 1405, 995), (668, 995, 1407, 1157), (669, 1142, 1267, 816), (669, 816, 1282, 1157), (669, 1157, 1407, 996), (669, 996, 1392, 1142), (670, 1155, 1280, 817), (670, 817, 1265, 1140), (670, 1140, 1390, 997), (670, 997, 1405, 1155), (671, 1139, 1264, 818), (671, 818, 1279, 1154), (671, 1154, 1404, 998), (671, 998, 1389, 1139), (672, 1156, 1281, 819), (672, 819, 1266, 1141), (672, 1141, 1391, 999), (672, 999, 1406, 1156), (673, 1159, 1284, 821), (673, 821, 1283, 1158), (673, 1158, 1408, 1001), (673, 1001, 1409, 1159), (674, 1160, 1285, 823), (674, 823, 1286, 1161), (674, 1161, 1411, 1003), (674, 1003, 1410, 1160), (675, 1166, 1291, 833), (675, 833, 1293, 1168), (675, 1168, 1418, 1013), (675, 1013, 1416, 1166), (676, 1168, 1293, 834), (676, 834, 1292, 1167), (676, 1167, 1417, 1014), (676, 1014, 1418, 1168), (677, 1170, 1295, 835), (677, 835, 1294, 1169), (677, 1169, 1419, 1015), (677, 1015, 1420, 1170), (678, 1161, 1286, 836), (678, 836, 1295, 1170), (678, 1170, 1420, 1016), (678, 1016, 1411, 1161), (679, 1169, 1294, 837), (679, 837, 1284, 1159), (679, 1159, 1409, 1017), (679, 1017, 1419, 1169), (680, 1171, 1296, 838), (680, 838, 1298, 1173), (680, 1173, 1423, 1018), (680, 1018, 1421, 1171), (681, 1174, 1299, 839), (681, 839, 1297, 1172), (681, 1172, 1422, 1019), (681, 1019, 1424, 1174), (682, 1163, 1288, 840), (682, 840, 1299, 1174), (682, 1174, 1424, 1020), (682, 1020, 1413, 1163), (683, 1172, 1297, 841), (683, 841, 1285, 1160), (683, 1160, 1410, 1021), (683, 1021, 1422, 1172), (684, 1158, 1283, 842), (684, 842, 1296, 1171), (684, 1171, 1421, 1022), (684, 1022, 1408, 1158), (685, 1173, 1298, 843), (685, 843, 1287, 1162), (685, 1162, 1412, 1023), (685, 1023, 1423, 1173), (686, 1175, 1300, 844), (686, 844, 1302, 1177), (686, 1177, 1427, 1024), (686, 1024, 1425, 1175), (687, 1178, 1303, 845), (687, 845, 1301, 1176), (687, 1176, 1426, 1025), (687, 1025, 1428, 1178), (688, 1165, 1290, 846), (688, 846, 1303, 1178), (688, 1178, 1428, 1026), (688, 1026, 1415, 1165), (689, 1176, 1301, 847), (689, 847, 1288, 1163), (689, 1163, 1413, 1027), (689, 1027, 1426, 1176), (690, 1162, 1287, 848), (690, 848, 1300, 1175), (690, 1175, 1425, 1028), (690, 1028, 1412, 1162), (691, 1177, 1302, 849), (691, 849, 1289, 1164), (691, 1164, 1414, 1029), (691, 1029, 1427, 1177), (692, 1179, 1304, 850), (692, 850, 1306, 1181), (692, 1181, 1431, 1030), (692, 1030, 1429, 1179), (693, 1182, 1307, 851), (693, 851, 1305, 1180), (693, 1180, 1430, 1031), (693, 1031, 1432, 1182), (694, 1167, 1292, 852), (694, 852, 1307, 1182), (694, 1182, 1432, 1032), (694, 1032, 1417, 1167), (695, 1180, 1305, 853), (695, 853, 1290, 1165), (695, 1165, 1415, 1033), (695, 1033, 1430, 1180), (696, 1164, 1289, 854), (696, 854, 1304, 1179), (696, 1179, 1429, 1034), (696, 1034, 1414, 1164), (697, 1181, 1306, 855), (697, 855, 1291, 1166), (697, 1166, 1416, 1035), (697, 1035, 1431, 1181), (698, 1184, 1309, 857), (698, 857, 1308, 1183), (698, 1183, 1433, 1037), (698, 1037, 1434, 1184), (699, 1185, 1310, 859), (699, 859, 1311, 1186), (699, 1186, 1436, 1039), (699, 1039, 1435, 1185), (700, 1191, 1316, 869), (700, 869, 1318, 1193), (700, 1193, 1443, 1049), (700, 1049, 1441, 1191), (701, 1193, 1318, 870), (701, 870, 1317, 1192), (701, 1192, 1442, 1050), (701, 1050, 1443, 1193), (702, 1195, 1320, 871), (702, 871, 1319, 1194), (702, 1194, 1444, 1051), (702, 1051, 1445, 1195), (703, 1186, 1311, 872), (703, 872, 1320, 1195), (703, 1195, 1445, 1052), (703, 1052, 1436, 1186), (704, 1194, 1319, 873), (704, 873, 1309, 1184), (704, 1184, 1434, 1053), (704, 1053, 1444, 1194), (705, 1196, 1321, 874), (705, 874, 1323, 1198), (705, 1198, 1448, 1054), (705, 1054, 1446, 1196), (706, 1199, 1324, 875), (706, 875, 1322, 1197), (706, 1197, 1447, 1055), (706, 1055, 1449, 1199), (707, 1188, 1313, 876), (707, 876, 1324, 1199), (707, 1199, 1449, 1056), (707, 1056, 1438, 1188), (708, 1197, 1322, 877), (708, 877, 1310, 1185), (708, 1185, 1435, 1057), (708, 1057, 1447, 1197), (709, 1183, 1308, 878), (709, 878, 1321, 1196), (709, 1196, 1446, 1058), (709, 1058, 1433, 1183), (710, 1198, 1323, 879), (710, 879, 1312, 1187), (710, 1187, 1437, 1059), (710, 1059, 1448, 1198), (711, 1200, 1325, 880), (711, 880, 1327, 1202), (711, 1202, 1452, 1060), (711, 1060, 1450, 1200), (712, 1203, 1328, 881), (712, 881, 1326, 1201), (712, 1201, 1451, 1061), (712, 1061, 1453, 1203), (713, 1190, 1315, 882), (713, 882, 1328, 1203), (713, 1203, 1453, 1062), (713, 1062, 1440, 1190), (714, 1201, 1326, 883), (714, 883, 1313, 1188), (714, 1188, 1438, 1063), (714, 1063, 1451, 1201), (715, 1187, 1312, 884), (715, 884, 1325, 1200), (715, 1200, 1450, 1064), (715, 1064, 1437, 1187), (716, 1202, 1327, 885), (716, 885, 1314, 1189), (716, 1189, 1439, 1065), (716, 1065, 1452, 1202), (717, 1204, 1329, 886), (717, 886, 1331, 1206), (717, 1206, 1456, 1066), (717, 1066, 1454, 1204), (718, 1207, 1332, 887), (718, 887, 1330, 1205), (718, 1205, 1455, 1067), (718, 1067, 1457, 1207), (719, 1192, 1317, 888), (719, 888, 1332, 1207), (719, 1207, 1457, 1068), (719, 1068, 1442, 1192), (720, 1205, 1330, 889), (720, 889, 1315, 1190), (720, 1190, 1440, 1069), (720, 1069, 1455, 1205), (721, 1189, 1314, 890), (721, 890, 1329, 1204), (721, 1204, 1454, 1070), (721, 1070, 1439, 1189), (722, 1206, 1331, 891), (722, 891, 1316, 1191), (722, 1191, 1441, 1071), (722, 1071, 1456, 1206), (723, 1209, 1334, 893), (723, 893, 1333, 1208), (723, 1208, 1458, 1073), (723, 1073, 1459, 1209), (724, 1210, 1335, 895), (724, 895, 1336, 1211), (724, 1211, 1461, 1075), (724, 1075, 1460, 1210), (725, 1216, 1341, 905), (725, 905, 1343, 1218), (725, 1218, 1468, 1085), (725, 1085, 1466, 1216), (726, 1218, 1343, 906), (726, 906, 1342, 1217), (726, 1217, 1467, 1086), (726, 1086, 1468, 1218), (727, 1220, 1345, 907), (727, 907, 1344, 1219), (727, 1219, 1469, 1087), (727, 1087, 1470, 1220), (728, 1211, 1336, 908), (728, 908, 1345, 1220), (728, 1220, 1470, 1088), (728, 1088, 1461, 1211), (729, 1219, 1344, 909), (729, 909, 1334, 1209), (729, 1209, 1459, 1089), (729, 1089, 1469, 1219), (730, 1221, 1346, 910), (730, 910, 1348, 1223), (730, 1223, 1473, 1090), (730, 1090, 1471, 1221), (731, 1224, 1349, 911), (731, 911, 1347, 1222), (731, 1222, 1472, 1091), (731, 1091, 1474, 1224), (732, 1213, 1338, 912), (732, 912, 1349, 1224), (732, 1224, 1474, 1092), (732, 1092, 1463, 1213), (733, 1222, 1347, 913), (733, 913, 1335, 1210), (733, 1210, 1460, 1093), (733, 1093, 1472, 1222), (734, 1208, 1333, 914), (734, 914, 1346, 1221), (734, 1221, 1471, 1094), (734, 1094, 1458, 1208), (735, 1223, 1348, 915), (735, 915, 1337, 1212), (735, 1212, 1462, 1095), (735, 1095, 1473, 1223), (736, 1225, 1350, 916), (736, 916, 1352, 1227), (736, 1227, 1477, 1096), (736, 1096, 1475, 1225), (737, 1228, 1353, 917), (737, 917, 1351, 1226), (737, 1226, 1476, 1097), (737, 1097, 1478, 1228), (738, 1215, 1340, 918), (738, 918, 1353, 1228), (738, 1228, 1478, 1098), (738, 1098, 1465, 1215), (739, 1226, 1351, 919), (739, 919, 1338, 1213), (739, 1213, 1463, 1099), (739, 1099, 1476, 1226), (740, 1212, 1337, 920), (740, 920, 1350, 1225), (740, 1225, 1475, 1100), (740, 1100, 1462, 1212), (741, 1227, 1352, 921), (741, 921, 1339, 1214), (741, 1214, 1464, 1101), (741, 1101, 1477, 1227), (742, 1229, 1354, 922), (742, 922, 1356, 1231), (742, 1231, 1481, 1102), (742, 1102, 1479, 1229), (743, 1232, 1357, 923), (743, 923, 1355, 1230), (743, 1230, 1480, 1103), (743, 1103, 1482, 1232), (744, 1217, 1342, 924), (744, 924, 1357, 1232), (744, 1232, 1482, 1104), (744, 1104, 1467, 1217), (745, 1230, 1355, 925), (745, 925, 1340, 1215), (745, 1215, 1465, 1105), (745, 1105, 1480, 1230), (746, 1214, 1339, 926), (746, 926, 1354, 1229), (746, 1229, 1479, 1106), (746, 1106, 1464, 1214), (747, 1231, 1356, 927), (747, 927, 1341, 1216), (747, 1216, 1466, 1107), (747, 1107, 1481, 1231)])
me_cylinder.polygons.foreach_set('material_index', [0, 0, 0, 0, 0, 0, 0, 0, 0, 0, 0, 0, 0, 0, 0, 0, 0, 0, 0, 0, 0, 0, 0, 0, 0, 0, 0, 0, 0, 0, 0, 0, 0, 0, 0, 0, 0, 0, 0, 0, 0, 0, 0, 0, 0, 0, 0, 0, 0, 0, 0, 0, 0, 0, 0, 0, 0, 0, 0, 0, 0, 0, 0, 0, 0, 0, 0, 0, 0, 0, 0, 0, 0, 0, 0, 0, 0, 0, 0, 0, 0, 0, 0, 0, 0, 0, 0, 0, 0, 0, 0, 0, 0, 0, 0, 0, 0, 0, 0, 0, 0, 0, 0, 0, 0, 0, 0, 0, 0, 0, 0, 0, 0, 0, 0, 0, 0, 0, 0, 0, 0, 0, 0, 0, 0, 0, 0, 0, 0, 0, 0, 0, 0, 0, 0, 0, 0, 0, 0, 0, 0, 0, 0, 0, 0, 0, 0, 0, 0, 0, 0, 0, 0, 0, 0, 0, 0, 0, 0, 0, 0, 0, 0, 0, 0, 0, 0, 0, 0, 0, 0, 0, 1, 1, 1, 1, 1, 1, 1, 1, 1, 1, 1, 1, 1, 1, 1, 1, 1, 1, 1, 1, 1, 1, 1, 1, 1, 1, 1, 1, 1, 1, 1, 1, 1, 1, 1, 1, 1, 1, 1, 1, 1, 1, 1, 1, 1, 1, 1, 1, 1, 1, 1, 1, 1, 1, 1, 1, 1, 1, 1, 1, 1, 1, 1, 1, 1, 1, 1, 1, 1, 1, 1, 1, 1, 1, 1, 1, 1, 1, 1, 1, 1, 1, 1, 1, 1, 1, 1, 1, 1, 1, 1, 1, 1, 1, 1, 1, 1, 1, 1, 1, 1, 1, 1, 1, 1, 1, 1, 1, 1, 1, 1, 1, 1, 1, 1, 1, 1, 1, 1, 1, 1, 1, 1, 1, 1, 1, 1, 1, 1, 1, 1, 1, 1, 1, 1, 1, 1, 1, 1, 1, 1, 1, 1, 1, 1, 1, 1, 1, 1, 1, 1, 1, 1, 1, 1, 1, 1, 1, 1, 1, 1, 1, 1, 1, 1, 1, 1, 1, 1, 1, 1, 1, 1, 1, 1, 1, 1, 1, 1, 1, 1, 1, 1, 1, 1, 1, 1, 1, 1, 1, 1, 1, 1, 1, 1, 1, 1, 1, 1, 1, 1, 1, 1, 1, 1, 1, 1, 1, 1, 1, 1, 1, 1, 1, 1, 1, 1, 1, 1, 1, 1, 1, 1, 1, 1, 1, 1, 1, 1, 1, 1, 1, 1, 1, 1, 1, 1, 1, 1, 1, 1, 1, 1, 1, 1, 1, 1, 1, 1, 1, 1, 1, 1, 1, 1, 1, 1, 1, 1, 1, 1, 1, 1, 1, 1, 1, 1, 1, 1, 1, 1, 1, 1, 1, 1, 1, 1, 1, 1, 1, 1, 1, 1, 1, 1, 1, 1, 1, 1, 1, 1, 1, 1, 1, 1, 1, 1, 1, 1, 1, 2, 2, 2, 2, 2, 2, 2, 2, 2, 2, 2, 2, 2, 2, 2, 2, 2, 2, 2, 2, 2, 2, 2, 2, 2, 2, 2, 2, 2, 2, 2, 2, 2, 2, 2, 2, 2, 2, 2, 2, 2, 2, 2, 2, 2, 2, 2, 2, 2, 2, 2, 2, 2, 2, 2, 2, 2, 2, 2, 2, 2, 2, 2, 2, 2, 2, 2, 2, 2, 2, 2, 2, 2, 2, 2, 2, 2, 2, 2, 2, 2, 2, 2, 2, 2, 2, 2, 2, 2, 2, 2, 2, 2, 2, 2, 2, 2, 2, 2, 2, 2, 2, 2, 2, 2, 2, 2, 2, 2, 2, 2, 2, 2, 2, 2, 2, 2, 2, 2, 2, 2, 2, 2, 2, 2, 2, 2, 2, 2, 2, 2, 2, 2, 2, 2, 2, 2, 2, 2, 2, 2, 2, 2, 2, 2, 2, 2, 2, 2, 2, 2, 2, 2, 2, 2, 2, 2, 2, 2, 2, 2, 2, 2, 2, 2, 2, 2, 2, 2, 2, 2, 2, 2, 2, 2, 2, 2, 2, 2, 2, 2, 2, 2, 2, 2, 2, 2, 2, 2, 2, 2, 2, 2, 2, 2, 2, 2, 2, 2, 2, 2, 2, 2, 2, 2, 2, 2, 2, 2, 2, 2, 2, 2, 2, 2, 2, 2, 2, 2, 2, 2, 2, 2, 2, 2, 2, 2, 2, 2, 2, 2, 2, 2, 2, 2, 2, 2, 2, 2, 2, 2, 2, 2, 2, 2, 2, 2, 2, 2, 2, 2, 2, 2, 2, 2, 2, 2, 2, 2, 2, 2, 2, 2, 2, 2, 2, 2, 2, 2, 2, 2, 2, 2, 2, 2, 2, 2, 2, 2, 2, 2, 2, 2, 2, 2, 2, 2, 2, 2, 2, 2, 2, 2, 2, 2, 2, 2, 2, 2, 2, 2, 2, 2, 2, 2, 2, 2, 2, 2, 2, 2, 2, 2, 2, 2, 2, 2, 2, 2, 2, 2, 2, 2, 2, 2, 2, 2, 2, 2, 2, 2, 2, 2, 2, 2, 2, 2, 2, 2, 2, 2, 2, 2, 2, 2, 2, 2, 2, 2, 2, 2, 2, 2, 2, 2, 2, 2, 2, 2, 2, 2, 2, 2, 2, 2, 2, 2, 2, 2, 2, 2, 2, 2, 2, 2, 2, 2, 2, 2, 2, 2, 2, 2, 2, 2, 2, 2, 2, 2, 2, 2, 2, 2, 2, 2, 2, 2, 2, 2, 2, 2, 2, 2, 2, 2, 2, 2, 2, 2, 2, 2, 2, 2, 2, 2, 2, 2, 2, 2, 2, 2, 2, 2, 2, 2, 2, 2, 2, 2, 2, 2, 2, 2, 2, 2, 2, 2, 2, 2, 2, 2, 2, 2, 2, 2, 2, 2, 2, 2, 2, 2, 2, 2, 2, 2, 2, 2, 2, 2, 2, 2, 2, 2, 2, 2, 2, 2, 2, 2, 2, 2, 2, 2, 2, 2, 2, 2, 2, 2, 2, 2, 2, 2, 2, 2, 2, 2, 2, 2, 2, 2, 2, 2, 2, 2, 2, 2, 2, 2, 2, 2, 2, 2, 2, 2, 2, 2, 2, 2, 2, 2, 2, 2, 2, 2, 2, 2, 2, 2, 2, 2, 2, 2, 2, 2, 2, 2, 2, 2, 2, 2, 2, 2, 2, 2, 2, 2, 2, 2, 2, 2, 2, 2, 2, 2, 2, 2, 2, 2, 2, 2, 2, 2, 2, 2, 2, 2, 2, 2, 2, 2, 2, 2, 2, 2, 2, 2, 2, 2, 2, 2, 2, 2, 2, 2, 2, 2, 2, 2, 2, 2, 2, 2, 2, 2, 2, 2, 2, 2, 2, 2, 2, 2, 2, 2, 2, 2, 2, 2, 2, 2, 2, 2, 2, 2, 2, 2, 2, 2, 2, 2, 2, 2, 2, 2, 2, 2, 2, 2, 2, 2, 2, 2, 2, 2, 2, 2, 2, 2, 2, 2, 2, 2, 2, 2, 2, 2, 2, 2, 2, 2, 2, 2, 2, 2, 2, 2, 2, 2, 2, 2, 2, 2, 2, 2, 2, 2, 2, 2, 2, 2, 2, 2, 2, 2, 2, 2, 2, 2, 2, 2, 2, 2, 2, 2, 2, 2, 2, 2, 2, 2, 2, 2, 2, 2, 2, 2, 2, 2, 2, 2, 2, 2, 2, 2, 2, 2, 2, 2, 2, 2, 2, 2, 2, 2, 2, 2, 2, 2, 2, 2, 2, 2, 2, 2, 2, 2, 2, 2, 2, 2, 2, 2, 2, 2, 2, 2, 2, 2, 2, 2, 2, 2, 2, 2, 2, 2, 2, 2, 2, 2, 2, 2, 2, 2, 2, 2, 2, 2, 2, 2, 2, 2, 2, 2, 2, 2, 2, 2, 2, 2, 2, 2, 2, 2, 2, 2, 2, 2, 2, 2, 2, 2, 2, 2, 2, 2, 2, 2, 2, 2, 2, 2, 2, 2, 2, 2, 2, 2, 2, 2, 2, 2, 2, 2, 2, 2, 2, 2, 2, 2, 2, 2, 2, 2, 2, 2, 2, 2, 2, 2, 2, 2, 2, 2, 2, 2, 2, 2, 2, 2, 2, 2, 2, 2, 2, 2, 2, 2, 2, 2, 2, 2, 2, 2, 2, 2, 2, 2, 2, 2, 2, 2, 2, 2, 2, 2, 2, 2, 2, 2, 2, 2, 2, 2, 2, 2, 2, 2, 2, 2, 2, 2, 2, 2, 2, 2, 2, 2, 2, 2, 2, 2, 2, 2, 2, 2, 2, 2, 2, 2, 2, 2, 2, 2, 2, 2, 2, 2, 2, 2, 2, 2, 2, 2, 2, 2, 2, 2, 2, 2, 2, 2, 2, 2, 2, 2, 2, 2, 2, 2, 2, 2, 2, 2, 2, 2, 2, 2, 2, 2, 2, 2, 2, 2, 2, 2, 2, 2, 2, 2, 2, 2, 2, 2, 2, 2, 2, 2, 2, 2, 2, 2, 2, 2, 2, 2, 2, 2, 2, 2, 2, 2, 2, 2, 2, 2, 2, 2, 2, 2, 2, 2, 2, 2, 2, 2, 2, 2, 2])
me_cylinder.materials.append(mat_orange)
me_cylinder.materials.append(mat_green)
me_cylinder.materials.append(mat_darkgreen)
me_cylinder.use_remesh_preserve_volume = False
me_cylinder.use_remesh_preserve_attributes = False
me_cylinder.use_mirror_vertex_groups = False
me_cylinder.update()

# ---- objects
ob_pumpkin_4 = bpy.data.objects.new('Pumpkin_4', me_cylinder)

# ---- transforms, parenting, visibility, modifiers, constraints
ob_pumpkin_4.location = (0.0, 0.0, 0.0)
ob_pumpkin_4.lineart.crease_threshold = 0.0

# ---- collection membership
col_collection_1.objects.link(ob_pumpkin_4)

# ---- scene / render settings (as saved in the file)
scene.frame_start = 1; scene.frame_end = 250; scene.frame_set(0)
scene.render.engine = 'CYCLES'
scene.render.resolution_x = 1000
scene.render.resolution_y = 1000
scene.render.dither_intensity = 0.0
scene.cycles.samples = 200
scene.cycles.sampling_pattern = 'TABULATED_SOBOL'
scene.cycles.light_sampling_threshold = 0.0
scene.cycles.use_adaptive_sampling = False
scene.cycles.use_light_tree = False
scene.cycles.caustics_reflective = False
scene.cycles.caustics_refractive = False
scene.cycles.blur_glossy = 0.0
scene.cycles.max_bounces = 2
scene.cycles.pixel_filter_type = 'GAUSSIAN'
scene.cycles.sample_clamp_indirect = 0.0
scene.view_settings.view_transform = 'Standard'
bpy.context.view_layer.update()

# ---- added for rendering (the .blend has no active camera): camera
cam_auto = bpy.data.cameras.new('AutoCamera')
cam_auto.lens = 50.0
cam_auto.sensor_width = 36.0
cam_auto.clip_end = 1000.0
ob_auto_camera = bpy.data.objects.new('AutoCamera', cam_auto)
scene.collection.objects.link(ob_auto_camera)
ob_auto_camera.location = (1.78223, -1.84921, 1.57059)
ob_auto_camera.rotation_euler = (1.09748, -7.21219e-08, 0.694738)
scene.camera = ob_auto_camera
bpy.context.view_layer.update()
